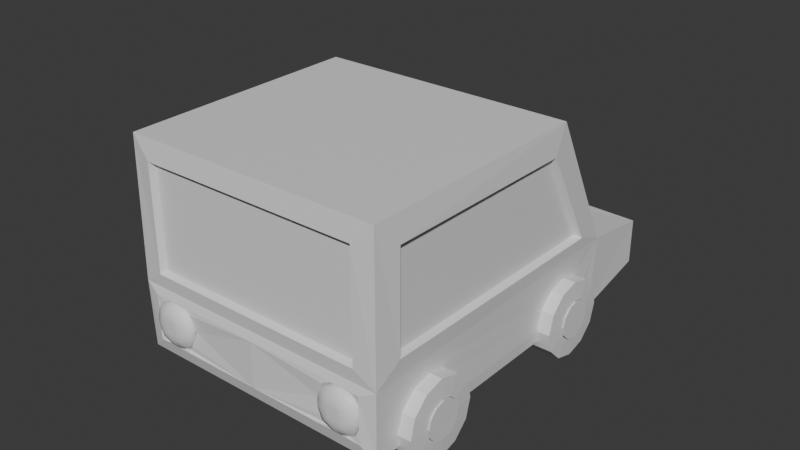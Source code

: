 # Source: car00.blend  (saved by Blender 4.3.34; exported with 4.5.12 LTS)
import bpy
from mathutils import Matrix  # noqa: F401  (used for matrix-valued properties, if any)

bpy.ops.wm.read_factory_settings(use_empty=True)
scene = bpy.context.scene
scene.name = 'Scene'

# ---- collections
col_collection = bpy.data.collections.new('Collection'); scene.collection.children.link(col_collection)

# ---- materials (node trees are filled in below, after node groups)
mat_cartire00 = bpy.data.materials.new('CarTire00')
mat_cartire00.diffuse_color = (0.111, 0.111, 0.111, 1.0)
mat_carinnerwheel00 = bpy.data.materials.new('CarInnerWheel00')
mat_carbody00 = bpy.data.materials.new('CarBody00')
mat_carglass00 = bpy.data.materials.new('CarGlass00')
mat_carglass00.diffuse_color = (0.4064, 0.6322, 0.8004, 1.0)
mat_carbacklight00 = bpy.data.materials.new('CarBackLight00')
mat_carbacklight00.diffuse_color = (0.8002, 0.0, 0.002705, 1.0)
mat_carfrontlight00 = bpy.data.materials.new('CarFrontLight00')
mat_carfrontlight00.diffuse_color = (0.8002, 0.3636, 0.0, 1.0)
mat_outline = bpy.data.materials.new('Outline')
mat_outline.diffuse_color = (0.0, 0.0, 0.0, 1.0)
mat_outline.roughness = 1.0
mat_alpha = bpy.data.materials.new('Alpha')

# ---- material node trees
mat_cartire00.use_nodes = True; mat_cartire00.node_tree.nodes.clear()
_N = mat_cartire00.node_tree.nodes; _L = mat_cartire00.node_tree.links
n0 = _N.new('ShaderNodeBsdfPrincipled'); n0.name = 'Principled BSDF'; n0.location = (10, 300)
n0.inputs[0].default_value = (0.03193, 0.03193, 0.03193, 1.0)
n0.inputs[2].default_value = 1.0
n1 = _N.new('ShaderNodeOutputMaterial'); n1.name = 'Material Output'; n1.location = (300, 300)
_L.new(n0.outputs[0], n1.inputs[0])
n1.is_active_output = True
mat_carinnerwheel00.use_nodes = True; mat_carinnerwheel00.node_tree.nodes.clear()
_N = mat_carinnerwheel00.node_tree.nodes; _L = mat_carinnerwheel00.node_tree.links
n0 = _N.new('ShaderNodeBsdfPrincipled'); n0.name = 'Principled BSDF'; n0.location = (10, 300)
n0.inputs[0].default_value = (0.2639, 0.2639, 0.2639, 1.0)
n1 = _N.new('ShaderNodeOutputMaterial'); n1.name = 'Material Output'; n1.location = (300, 300)
_L.new(n0.outputs[0], n1.inputs[0])
n1.is_active_output = True
mat_carbody00.use_nodes = True; mat_carbody00.node_tree.nodes.clear()
_N = mat_carbody00.node_tree.nodes; _L = mat_carbody00.node_tree.links
n0 = _N.new('ShaderNodeBsdfPrincipled'); n0.name = 'Principled BSDF'; n0.location = (10, 300)
n0.inputs[0].default_value = (0.01121, 0.3501, 0.8003, 1.0)
n1 = _N.new('ShaderNodeOutputMaterial'); n1.name = 'Material Output'; n1.location = (300, 300)
_L.new(n0.outputs[0], n1.inputs[0])
n1.is_active_output = True
mat_carglass00.use_nodes = True; mat_carglass00.node_tree.nodes.clear()
_N = mat_carglass00.node_tree.nodes; _L = mat_carglass00.node_tree.links
n0 = _N.new('ShaderNodeBsdfPrincipled'); n0.name = 'Principled BSDF'; n0.location = (10, 300)
n0.inputs[0].default_value = (0.1384, 0.4697, 0.8002, 1.0)
n0.inputs[2].default_value = 0.05118
n1 = _N.new('ShaderNodeOutputMaterial'); n1.name = 'Material Output'; n1.location = (300, 300)
_L.new(n0.outputs[0], n1.inputs[0])
n1.is_active_output = True
mat_carbacklight00.use_nodes = True; mat_carbacklight00.node_tree.nodes.clear()
_N = mat_carbacklight00.node_tree.nodes; _L = mat_carbacklight00.node_tree.links
n0 = _N.new('ShaderNodeBsdfPrincipled'); n0.name = 'Principled BSDF'; n0.location = (10, 300)
n0.inputs[0].default_value = (0.0, 0.0, 0.0, 1.0)
n0.inputs[1].default_value = 0.6429
n0.inputs[2].default_value = 0.1111
n0.inputs[27].default_value = (1.0, 0.0, 0.0336, 1.0)
n1 = _N.new('ShaderNodeOutputMaterial'); n1.name = 'Material Output'; n1.location = (300, 300)
_L.new(n0.outputs[0], n1.inputs[0])
n1.is_active_output = True
mat_carfrontlight00.use_nodes = True; mat_carfrontlight00.node_tree.nodes.clear()
_N = mat_carfrontlight00.node_tree.nodes; _L = mat_carfrontlight00.node_tree.links
n0 = _N.new('ShaderNodeBsdfPrincipled'); n0.name = 'Principled BSDF'; n0.location = (10, 300)
n0.inputs[0].default_value = (1.0, 0.4995, 0.0, 1.0)
n1 = _N.new('ShaderNodeOutputMaterial'); n1.name = 'Material Output'; n1.location = (300, 300)
_L.new(n0.outputs[0], n1.inputs[0])
n1.is_active_output = True
mat_outline.use_nodes = True; mat_outline.node_tree.nodes.clear()
_N = mat_outline.node_tree.nodes; _L = mat_outline.node_tree.links
n0 = _N.new('ShaderNodeBsdfPrincipled'); n0.name = 'Principled BSDF'; n0.location = (10, 300)
n1 = _N.new('ShaderNodeOutputMaterial'); n1.name = 'Material Output'; n1.location = (300, 300)
_L.new(n0.outputs[0], n1.inputs[0])
n1.is_active_output = True
mat_alpha.use_nodes = True; mat_alpha.node_tree.nodes.clear()
_N = mat_alpha.node_tree.nodes; _L = mat_alpha.node_tree.links
n0 = _N.new('ShaderNodeBsdfPrincipled'); n0.name = 'Principled BSDF'; n0.location = (10, 300)
n0.inputs[4].default_value = 0.0
n1 = _N.new('ShaderNodeOutputMaterial'); n1.name = 'Material Output'; n1.location = (300, 300)
_L.new(n0.outputs[0], n1.inputs[0])
n1.is_active_output = True

# ---- world
world_world = bpy.data.worlds.new('World'); scene.world = world_world
world_world.use_nodes = True; world_world.node_tree.nodes.clear()
_N = world_world.node_tree.nodes; _L = world_world.node_tree.links
n0 = _N.new('ShaderNodeOutputWorld'); n0.name = 'World Output'; n0.location = (300, 300)
n1 = _N.new('ShaderNodeBackground'); n1.name = 'Background'; n1.location = (10, 300)
n1.inputs[0].default_value = (0.05088, 0.05088, 0.05088, 1.0)
_L.new(n1.outputs[0], n0.inputs[0])
n0.is_active_output = True
world_world.color = (0.05088, 0.05088, 0.05088)
world_world.sun_shadow_jitter_overblur = 0.0

# ---- meshes
me_cylinder = bpy.data.meshes.new('Cylinder')
me_cylinder.from_pydata([(-0.1536, 0.6382, 0.5705), (-0.1536, 0.6382, 0.6705), (-0.07856, 0.6181, 0.5705), (-0.07856, 0.6181, 0.6705), (-0.02366, 0.5632, 0.5705), (-0.02366, 0.5632, 0.6705), (-0.00356, 0.4882, 0.5705), (-0.00356, 0.4882, 0.6705), (-0.02366, 0.4132, 0.5705), (-0.02366, 0.4132, 0.6705), (-0.07856, 0.3583, 0.5705), (-0.07856, 0.3583, 0.6705), (-0.1536, 0.3382, 0.5705), (-0.1536, 0.3382, 0.6705), (-0.2286, 0.3583, 0.5705), (-0.2286, 0.3583, 0.6705), (-0.2835, 0.4132, 0.5705), (-0.2835, 0.4132, 0.6705), (-0.3036, 0.4882, 0.5705), (-0.3036, 0.4882, 0.6705), (-0.2835, 0.5632, 0.5705), (-0.2835, 0.5632, 0.6705), (-0.2286, 0.6181, 0.5705), (-0.2286, 0.6181, 0.6705), (-0.08962, 0.5989, 0.6705), (-0.1536, 0.6161, 0.6705), (-0.2175, 0.5989, 0.6705), (-0.2643, 0.5521, 0.6705), (-0.2814, 0.4882, 0.6705), (-0.2643, 0.4243, 0.6705), (-0.2175, 0.3774, 0.6705), (-0.1536, 0.3603, 0.6705), (-0.08962, 0.3774, 0.6705), (-0.04281, 0.4243, 0.6705), (-0.02568, 0.4882, 0.6705), (-0.04281, 0.5521, 0.6705), (-0.08962, 0.5989, 0.6448), (-0.1536, 0.6161, 0.6448), (-0.04281, 0.5521, 0.6448), (-0.2175, 0.5989, 0.6448), (-0.2643, 0.5521, 0.6448), (-0.2814, 0.4882, 0.6448), (-0.2643, 0.4243, 0.6448), (-0.2175, 0.3774, 0.6448), (-0.1536, 0.3603, 0.6448), (-0.08962, 0.3774, 0.6448), (-0.04281, 0.4243, 0.6448), (-0.02568, 0.4882, 0.6448), (-0.1261, 0.5358, 0.6448), (-0.1536, 0.5432, 0.6448), (-0.1811, 0.5358, 0.6448), (-0.2012, 0.5157, 0.6448), (-0.2086, 0.4882, 0.6448), (-0.2012, 0.4607, 0.6448), (-0.1811, 0.4405, 0.6448), (-0.1536, 0.4332, 0.6448), (-0.1261, 0.4405, 0.6448), (-0.1059, 0.4607, 0.6448), (-0.09855, 0.4882, 0.6448), (-0.1059, 0.5157, 0.6448), (-0.1261, 0.5358, 0.6837), (-0.1536, 0.5432, 0.6837), (-0.1059, 0.5157, 0.6837), (-0.1811, 0.5358, 0.6837), (-0.2012, 0.5157, 0.6837), (-0.2086, 0.4882, 0.6837), (-0.2012, 0.4607, 0.6837), (-0.1811, 0.4405, 0.6837), (-0.1536, 0.4332, 0.6837), (-0.1261, 0.4405, 0.6837), (-0.1059, 0.4607, 0.6837), (-0.09855, 0.4882, 0.6837), (-0.1536, 0.6382, -0.5705), (-0.1536, 0.6382, -0.6705), (-0.07856, 0.6181, -0.5705), (-0.07856, 0.6181, -0.6705), (-0.02366, 0.5632, -0.5705), (-0.02366, 0.5632, -0.6705), (-0.00356, 0.4882, -0.5705), (-0.00356, 0.4882, -0.6705), (-0.02366, 0.4132, -0.5705), (-0.02366, 0.4132, -0.6705), (-0.07856, 0.3583, -0.5705), (-0.07856, 0.3583, -0.6705), (-0.1536, 0.3382, -0.5705), (-0.1536, 0.3382, -0.6705), (-0.2286, 0.3583, -0.5705), (-0.2286, 0.3583, -0.6705), (-0.2835, 0.4132, -0.5705), (-0.2835, 0.4132, -0.6705), (-0.3036, 0.4882, -0.5705), (-0.3036, 0.4882, -0.6705), (-0.2835, 0.5632, -0.5705), (-0.2835, 0.5632, -0.6705), (-0.2286, 0.6181, -0.5705), (-0.2286, 0.6181, -0.6705), (-0.08962, 0.5989, -0.6705), (-0.1536, 0.6161, -0.6705), (-0.2175, 0.5989, -0.6705), (-0.2643, 0.5521, -0.6705), (-0.2814, 0.4882, -0.6705), (-0.2643, 0.4243, -0.6705), (-0.2175, 0.3774, -0.6705), (-0.1536, 0.3603, -0.6705), (-0.08962, 0.3774, -0.6705), (-0.04281, 0.4243, -0.6705), (-0.02568, 0.4882, -0.6705), (-0.04281, 0.5521, -0.6705), (-0.08962, 0.5989, -0.6448), (-0.1536, 0.6161, -0.6448), (-0.04281, 0.5521, -0.6448), (-0.2175, 0.5989, -0.6448), (-0.2643, 0.5521, -0.6448), (-0.2814, 0.4882, -0.6448), (-0.2643, 0.4243, -0.6448), (-0.2175, 0.3774, -0.6448), (-0.1536, 0.3603, -0.6448), (-0.08962, 0.3774, -0.6448), (-0.04281, 0.4243, -0.6448), (-0.02568, 0.4882, -0.6448), (-0.1261, 0.5358, -0.6448), (-0.1536, 0.5432, -0.6448), (-0.1811, 0.5358, -0.6448), (-0.2012, 0.5157, -0.6448), (-0.2086, 0.4882, -0.6448), (-0.2012, 0.4607, -0.6448), (-0.1811, 0.4405, -0.6448), (-0.1536, 0.4332, -0.6448), (-0.1261, 0.4405, -0.6448), (-0.1059, 0.4607, -0.6448), (-0.09855, 0.4882, -0.6448), (-0.1059, 0.5157, -0.6448), (-0.1261, 0.5358, -0.6837), (-0.1536, 0.5432, -0.6837), (-0.1059, 0.5157, -0.6837), (-0.1811, 0.5358, -0.6837), (-0.2012, 0.5157, -0.6837), (-0.2086, 0.4882, -0.6837), (-0.2012, 0.4607, -0.6837), (-0.1811, 0.4405, -0.6837), (-0.1536, 0.4332, -0.6837), (-0.1261, 0.4405, -0.6837), (-0.1059, 0.4607, -0.6837), (-0.09855, 0.4882, -0.6837), (-0.1536, -0.3118, 0.5705), (-0.1536, -0.3118, 0.6705), (-0.07856, -0.3319, 0.5705), (-0.07856, -0.3319, 0.6705), (-0.02366, -0.3868, 0.5705), (-0.02366, -0.3868, 0.6705), (-0.00356, -0.4618, 0.5705), (-0.00356, -0.4618, 0.6705), (-0.02366, -0.5368, 0.5705), (-0.02366, -0.5368, 0.6705), (-0.07856, -0.5917, 0.5705), (-0.07856, -0.5917, 0.6705), (-0.1536, -0.6118, 0.5705), (-0.1536, -0.6118, 0.6705), (-0.2286, -0.5917, 0.5705), (-0.2286, -0.5917, 0.6705), (-0.2835, -0.5368, 0.5705), (-0.2835, -0.5368, 0.6705), (-0.3036, -0.4618, 0.5705), (-0.3036, -0.4618, 0.6705), (-0.2835, -0.3868, 0.5705), (-0.2835, -0.3868, 0.6705), (-0.2286, -0.3319, 0.5705), (-0.2286, -0.3319, 0.6705), (-0.08962, -0.3511, 0.6705), (-0.1536, -0.3339, 0.6705), (-0.2175, -0.3511, 0.6705), (-0.2643, -0.3979, 0.6705), (-0.2814, -0.4618, 0.6705), (-0.2643, -0.5257, 0.6705), (-0.2175, -0.5726, 0.6705), (-0.1536, -0.5897, 0.6705), (-0.08962, -0.5726, 0.6705), (-0.04281, -0.5257, 0.6705), (-0.02568, -0.4618, 0.6705), (-0.04281, -0.3979, 0.6705), (-0.08962, -0.3511, 0.6448), (-0.1536, -0.3339, 0.6448), (-0.04281, -0.3979, 0.6448), (-0.2175, -0.3511, 0.6448), (-0.2643, -0.3979, 0.6448), (-0.2814, -0.4618, 0.6448), (-0.2643, -0.5257, 0.6448), (-0.2175, -0.5726, 0.6448), (-0.1536, -0.5897, 0.6448), (-0.08962, -0.5726, 0.6448), (-0.04281, -0.5257, 0.6448), (-0.02568, -0.4618, 0.6448), (-0.1261, -0.4142, 0.6448), (-0.1536, -0.4068, 0.6448), (-0.1811, -0.4142, 0.6448), (-0.2012, -0.4343, 0.6448), (-0.2086, -0.4618, 0.6448), (-0.2012, -0.4893, 0.6448), (-0.1811, -0.5094, 0.6448), (-0.1536, -0.5168, 0.6448), (-0.1261, -0.5094, 0.6448), (-0.1059, -0.4893, 0.6448), (-0.09855, -0.4618, 0.6448), (-0.1059, -0.4343, 0.6448), (-0.1261, -0.4142, 0.6837), (-0.1536, -0.4068, 0.6837), (-0.1059, -0.4343, 0.6837), (-0.1811, -0.4142, 0.6837), (-0.2012, -0.4343, 0.6837), (-0.2086, -0.4618, 0.6837), (-0.2012, -0.4893, 0.6837), (-0.1811, -0.5094, 0.6837), (-0.1536, -0.5168, 0.6837), (-0.1261, -0.5094, 0.6837), (-0.1059, -0.4893, 0.6837), (-0.09855, -0.4618, 0.6837), (-0.1536, -0.3118, -0.5705), (-0.1536, -0.3118, -0.6705), (-0.07856, -0.3319, -0.5705), (-0.07856, -0.3319, -0.6705), (-0.02366, -0.3868, -0.5705), (-0.02366, -0.3868, -0.6705), (-0.00356, -0.4618, -0.5705), (-0.00356, -0.4618, -0.6705), (-0.02366, -0.5368, -0.5705), (-0.02366, -0.5368, -0.6705), (-0.07856, -0.5917, -0.5705), (-0.07856, -0.5917, -0.6705), (-0.1536, -0.6118, -0.5705), (-0.1536, -0.6118, -0.6705), (-0.2286, -0.5917, -0.5705), (-0.2286, -0.5917, -0.6705), (-0.2835, -0.5368, -0.5705), (-0.2835, -0.5368, -0.6705), (-0.3036, -0.4618, -0.5705), (-0.3036, -0.4618, -0.6705), (-0.2835, -0.3868, -0.5705), (-0.2835, -0.3868, -0.6705), (-0.2286, -0.3319, -0.5705), (-0.2286, -0.3319, -0.6705), (-0.08962, -0.3511, -0.6705), (-0.1536, -0.3339, -0.6705), (-0.2175, -0.3511, -0.6705), (-0.2643, -0.3979, -0.6705), (-0.2814, -0.4618, -0.6705), (-0.2643, -0.5257, -0.6705), (-0.2175, -0.5726, -0.6705), (-0.1536, -0.5897, -0.6705), (-0.08962, -0.5726, -0.6705), (-0.04281, -0.5257, -0.6705), (-0.02568, -0.4618, -0.6705), (-0.04281, -0.3979, -0.6705), (-0.08962, -0.3511, -0.6448), (-0.1536, -0.3339, -0.6448), (-0.04281, -0.3979, -0.6448), (-0.2175, -0.3511, -0.6448), (-0.2643, -0.3979, -0.6448), (-0.2814, -0.4618, -0.6448), (-0.2643, -0.5257, -0.6448), (-0.2175, -0.5726, -0.6448), (-0.1536, -0.5897, -0.6448), (-0.08962, -0.5726, -0.6448), (-0.04281, -0.5257, -0.6448), (-0.02568, -0.4618, -0.6448), (-0.1261, -0.4142, -0.6448), (-0.1536, -0.4068, -0.6448), (-0.1811, -0.4142, -0.6448), (-0.2012, -0.4343, -0.6448), (-0.2086, -0.4618, -0.6448), (-0.2012, -0.4893, -0.6448), (-0.1811, -0.5094, -0.6448), (-0.1536, -0.5168, -0.6448), (-0.1261, -0.5094, -0.6448), (-0.1059, -0.4893, -0.6448), (-0.09855, -0.4618, -0.6448), (-0.1059, -0.4343, -0.6448), (-0.1261, -0.4142, -0.6837), (-0.1536, -0.4068, -0.6837), (-0.1059, -0.4343, -0.6837), (-0.1811, -0.4142, -0.6837), (-0.2012, -0.4343, -0.6837), (-0.2086, -0.4618, -0.6837), (-0.2012, -0.4893, -0.6837), (-0.1811, -0.5094, -0.6837), (-0.1536, -0.5168, -0.6837), (-0.1261, -0.5094, -0.6837), (-0.1059, -0.4893, -0.6837), (-0.09855, -0.4618, -0.6837), (-0.1868, 1.079, -0.6079), (-0.1536, 0.6666, 0.5461), (-0.1868, 1.079, 0.6079), (-0.1192, 0.7331, -0.6079), (-0.1573, -0.7407, -0.5697), (-0.1573, -0.7407, 0.57), (-0.1192, 0.7331, 0.6079), (-0.4704, -0.7414, -0.554), (-0.4579, 0.7127, 0.5628), (-0.3557, 1.079, 0.6079), (-0.3557, 1.079, -0.6079), (-0.4579, 0.7127, -0.5628), (-0.4704, -0.7414, 0.5563), (-0.1536, 0.3098, 0.5461), (-1.028, 0.4236, -0.5628), (-1.015, -0.7406, -0.555), (-0.2428, 0.3337, 0.5461), (-1.015, -0.7406, 0.5552), (-1.028, 0.4236, 0.5628), (-0.3081, 0.399, 0.5461), (-0.4926, 0.611, 0.6079), (-0.4926, 0.611, -0.608), (-0.332, 0.4882, 0.5461), (-0.9933, 0.3571, 0.608), (-0.9933, 0.3571, -0.6078), (-0.4926, -0.6664, 0.6091), (-0.3081, 0.5774, 0.5461), (-0.4926, -0.6664, -0.6068), (-0.9933, -0.6657, 0.608), (-0.2428, 0.6427, 0.5461), (-0.9933, -0.6657, -0.6079), (-0.4176, 0.7331, -0.6079), (-0.3796, -0.7413, -0.5688), (-0.3796, -0.7413, 0.5709), (-0.4176, 0.7331, 0.6079), (-1.068, 0.4032, -0.6079), (-1.068, -0.7406, -0.6079), (-1.068, -0.7406, 0.6079), (-1.068, 0.4032, 0.6079), (-0.4926, -0.6664, 0.5966), (-0.4926, 0.611, 0.5954), (-0.9933, -0.6657, 0.5955), (-0.9933, 0.3571, 0.5955), (-0.4927, 0.611, -0.5955), (-0.4927, -0.6664, -0.5943), (-0.9933, 0.3572, -0.5953), (-0.9933, -0.6657, -0.5954), (-0.4523, 0.7015, 0.5628), (-0.4523, 0.7015, -0.5628), (-1.022, 0.4125, 0.5628), (-1.022, 0.4125, -0.5628), (-0.4704, -0.7289, 0.5563), (-0.4704, -0.7289, -0.554), (-1.015, -0.7281, 0.5552), (-1.015, -0.7281, -0.555), (-0.1192, -0.7406, 0.6079), (-0.1192, -0.7406, -0.6079), (-0.4176, -0.7415, 0.6092), (-0.4176, -0.7415, -0.6067), (-0.1573, -0.7407, 0.0001593), (-0.3796, -0.7413, -0.001594), (-0.2113, -0.7408, -0.5217), (-0.2113, -0.7408, -0.4093), (-0.3255, -0.7412, -0.4096), (-0.3255, -0.7412, -0.5215), (-0.3255, -0.7412, 0.4089), (-0.2113, -0.7408, 0.4092), (-0.2113, -0.7408, 0.5217), (-0.3255, -0.7412, 0.5219), (-0.1923, -0.7408, -0.4655), (-0.2684, -0.741, -0.5403), (-0.2684, -0.741, -0.3907), (-0.3446, -0.7412, -0.4656), (-0.2684, -0.741, 0.3903), (-0.3446, -0.7412, 0.4654), (-0.1923, -0.7408, 0.4655), (-0.2684, -0.741, 0.5406), (-0.1923, -0.7484, -0.4655), (-0.2271, -0.7735, -0.4405), (-0.2271, -0.7735, -0.4905), (-0.1536, 0.6287, 0.5787), (-0.2048, -0.7661, -0.4513), (-0.2072, -0.7692, -0.4655), (-0.2236, -0.7735, -0.4655), (-0.2048, -0.7661, -0.4797), (-0.2309, -0.7735, -0.5018), (-0.2113, -0.7484, -0.5217), (-0.217, -0.7661, -0.5159), (-0.2433, -0.7735, -0.5059), (-0.2933, -0.7737, -0.5058), (-0.2684, -0.7486, -0.5403), (-0.2683, -0.7736, -0.5092), (-0.1536, 0.3477, 0.5787), (-0.2683, -0.7694, -0.5255), (-0.2825, -0.7663, -0.528), (-0.2238, 0.3665, 0.5787), (-0.2543, -0.7662, -0.528), (-0.2433, -0.7735, -0.4252), (-0.2753, 0.4179, 0.5787), (-0.2684, -0.7486, -0.3907), (-0.2933, -0.7737, -0.4253), (-0.2941, 0.4882, 0.5787), (-0.2543, -0.7662, -0.403), (-0.2683, -0.7694, -0.4055), (-0.2825, -0.7663, -0.4031), (-0.2753, 0.5585, 0.5787), (-0.2683, -0.7736, -0.4218), (-0.2238, 0.6099, 0.5787), (-0.2309, -0.7735, -0.4292), (-0.2113, -0.7484, -0.4093), (-0.217, -0.7661, -0.4151), (-0.3096, -0.7737, -0.4905), (-0.3095, -0.7737, -0.4405), (-0.3445, -0.7488, -0.4656), (-0.3131, -0.7737, -0.4656), (-0.3295, -0.7696, -0.4656), (-0.3319, -0.7665, -0.4514), (-0.3319, -0.7665, -0.4797), (-0.3058, -0.7737, -0.5017), (-0.3255, -0.7488, -0.5215), (-0.3197, -0.7664, -0.5157), (-0.2433, -0.7735, 0.4249), (-0.2933, -0.7737, 0.4247), (-0.2684, -0.7486, 0.3903), (-0.2684, -0.7736, 0.4214), (-0.2683, -0.7694, 0.4051), (-0.2825, -0.7663, 0.4026), (-0.2542, -0.7662, 0.4027), (-0.2309, -0.7735, 0.429), (-0.2113, -0.7484, 0.4092), (-0.217, -0.7661, 0.415), (-0.3097, -0.7737, 0.4404), (-0.3096, -0.7737, 0.4904), (-0.3445, -0.7488, 0.4654), (-0.3131, -0.7737, 0.4654), (-0.3295, -0.7696, 0.4654), (-0.332, -0.7665, 0.4796), (-0.332, -0.7665, 0.4512), (-0.3255, -0.7488, 0.4089), (-0.3057, -0.7737, 0.4288), (-0.3197, -0.7664, 0.4147), (-0.2271, -0.7735, 0.4405), (-0.1923, -0.7484, 0.4655), (-0.2271, -0.7735, 0.4905), (-0.2048, -0.7661, 0.4513), (-0.2072, -0.7692, 0.4655), (-0.2047, -0.7661, 0.4796), (-0.2236, -0.7735, 0.4655), (-0.2684, -0.7486, 0.5406), (-0.2933, -0.7737, 0.5061), (-0.2433, -0.7735, 0.506), (-0.2825, -0.7663, 0.5283), (-0.2683, -0.7694, 0.5258), (-0.2683, -0.7736, 0.5095), (-0.2542, -0.7662, 0.5282), (-0.2309, -0.7735, 0.5019), (-0.2113, -0.7484, 0.5217), (-0.217, -0.7661, 0.5159), (-0.1536, 0.6666, -0.5461), (-0.3058, -0.7737, -0.4294), (-0.3255, -0.7488, -0.4096), (-0.3197, -0.7664, -0.4154), (-0.3057, -0.7737, 0.502), (-0.3255, -0.7488, 0.5219), (-0.3197, -0.7664, 0.5161), (-0.2433, -0.7735, 0.4904), (-0.2933, -0.7737, 0.4904), (-0.2933, -0.7737, 0.4404), (-0.2433, -0.7735, 0.4404), (-0.2683, -0.7736, 0.4904), (-0.2683, -0.7736, 0.4654), (-0.1536, 0.3098, -0.5461), (-0.2933, -0.7737, 0.4654), (-0.2683, -0.7736, 0.4404), (-0.2433, -0.7735, 0.4654), (-0.2428, 0.3337, -0.5461), (-0.2933, -0.7737, -0.4405), (-0.2933, -0.7737, -0.4905), (-0.3081, 0.399, -0.5461), (-0.2433, -0.7735, -0.4905), (-0.2433, -0.7735, -0.4405), (-0.332, 0.4882, -0.5461), (-0.2933, -0.7737, -0.4655), (-0.2683, -0.7736, -0.4655), (-0.3081, 0.5774, -0.5461), (-0.2683, -0.7736, -0.4905), (-0.2433, -0.7735, -0.4655), (-0.2428, 0.6427, -0.5461), (-0.2683, -0.7736, -0.4405), (-0.1868, 1.079, -8.166e-09), (-0.3557, 1.079, -1.555e-08), (-0.2168, 1.079, 0.5838), (-0.2168, 1.079, 0.4806), (-0.3257, 1.079, 0.4806), (-0.3257, 1.079, 0.5838), (-0.3257, 1.079, -0.4806), (-0.2168, 1.079, -0.4806), (-0.2168, 1.079, -0.5838), (-0.3257, 1.079, -0.5838), (-0.1536, 0.6287, -0.5787), (-0.1536, 0.3477, -0.5787), (-0.2238, 0.3665, -0.5787), (-0.2753, 0.4179, -0.5787), (-0.2941, 0.4882, -0.5787), (-0.2753, 0.5585, -0.5787), (-0.2238, 0.6099, -0.5787), (-0.1536, -0.2834, 0.5461), (-0.1536, -0.6402, 0.5461), (-0.2428, -0.6163, 0.5461), (-0.3081, -0.551, 0.5461), (-0.332, -0.4618, 0.5461), (-0.3081, -0.3726, 0.5461), (-0.2428, -0.3073, 0.5461), (-0.1536, -0.3213, 0.5787), (-0.1536, -0.6023, 0.5787), (-0.2238, -0.5835, 0.5787), (-0.2753, -0.5321, 0.5787), (-0.2941, -0.4618, 0.5787), (-0.2753, -0.3915, 0.5787), (-0.2238, -0.3401, 0.5787), (-0.1536, -0.2834, -0.5461), (-0.1536, -0.6402, -0.5461), (-0.2428, -0.6163, -0.5461), (-0.3081, -0.551, -0.5461), (-0.332, -0.4618, -0.5461), (-0.3081, -0.3726, -0.5461), (-0.2428, -0.3073, -0.5461), (-0.1536, -0.3213, -0.5787), (-0.1536, -0.6023, -0.5787), (-0.2238, -0.5835, -0.5787), (-0.2753, -0.5321, -0.5787), (-0.2941, -0.4618, -0.5787), (-0.2753, -0.3915, -0.5787), (-0.2238, -0.3401, -0.5787), (-0.1192, -0.5931, -0.6079), (-0.1192, -0.631, -0.6079), (-0.1192, -0.5931, -0.5787), (-0.1192, -0.3305, -0.6079), (-0.1192, -0.3305, -0.5787), (-0.1192, -0.2926, -0.6079), (-0.1192, 0.319, -0.6079), (-0.1192, 0.6574, -0.6079), (-0.1192, 0.6195, -0.6079), (-0.1192, 0.6574, -0.5461), (-0.1192, -0.2926, -0.5461), (-0.1192, 0.319, -0.5461), (-0.1192, -0.631, -0.5461), (-0.1192, 0.3569, -0.5787), (-0.1192, 0.6195, -0.5787), (-0.1192, 0.3569, -0.6079), (-0.1192, -0.631, 0.5461), (-0.1192, -0.2926, 0.5461), (-0.1192, 0.319, 0.5461), (-0.1192, -0.5931, 0.5787), (-0.1192, 0.6574, 0.5461), (-0.1192, -0.3305, 0.5787), (-0.1192, -0.3305, 0.6079), (-0.1192, -0.2926, 0.6079), (-0.1192, 0.319, 0.6079), (-0.1192, 0.3569, 0.6079), (-0.1192, 0.3569, 0.5787), (-0.1192, 0.6195, 0.6079), (-0.1192, 0.6195, 0.5787), (-0.1192, 0.6574, 0.6079), (-0.1192, -0.631, 0.6079), (-0.1192, -0.5931, 0.6079), (-0.1536, -0.3213, 0.6079), (-0.1536, -0.2834, 0.6079), (-0.1536, 0.3098, 0.6079), (-0.1536, 0.3477, 0.6079), (-0.2238, 0.3665, 0.6079), (-0.2428, 0.3337, 0.6079), (-0.2941, 0.4882, 0.6079), (-0.2753, 0.4179, 0.6079), (-0.3081, 0.399, 0.6079), (-0.2753, 0.5585, 0.6079), (-0.3081, 0.5774, 0.6079), (-0.332, 0.4882, 0.6079), (-0.1536, 0.6287, 0.6079), (-0.1536, 0.6666, 0.6079), (-0.2428, 0.6427, 0.6079), (-0.2238, 0.6099, 0.6079), (-0.1536, -0.6402, 0.608), (-0.1536, -0.6023, 0.608), (-0.2428, -0.6163, 0.6084), (-0.2238, -0.5835, 0.6082), (-0.2753, -0.5321, 0.6084), (-0.3081, -0.551, 0.6086), (-0.2941, -0.4618, 0.6084), (-0.2753, -0.3915, 0.6083), (-0.332, -0.4618, 0.6086), (-0.2238, -0.3401, 0.608), (-0.2428, -0.3073, 0.6081), (-0.3081, -0.3726, 0.6084), (-0.1536, -0.6402, -0.6078), (-0.1536, -0.6023, -0.6078), (-0.2238, -0.5835, -0.6075), (-0.2428, -0.6163, -0.6074), (-0.2941, -0.4618, -0.6072), (-0.2753, -0.5321, -0.6073), (-0.3081, -0.551, -0.6072), (-0.2753, -0.3915, -0.6073), (-0.3081, -0.3726, -0.6072), (-0.332, -0.4618, -0.6071), (-0.1536, -0.3213, -0.6078), (-0.1536, 0.3098, -0.6078), (-0.1536, -0.2834, -0.6078), (-0.2238, -0.3401, -0.6075), (-0.2428, -0.3073, -0.6074), (-0.1536, 0.3477, -0.6078), (-0.2428, 0.3337, -0.6076), (-0.2238, 0.3665, -0.6076), (-0.3081, 0.399, -0.6077), (-0.2753, 0.4179, -0.6077), (-0.2941, 0.4882, -0.6077), (-0.332, 0.4882, -0.6077), (-0.2238, 0.6099, -0.6078), (-0.2753, 0.5585, -0.6078), (-0.3081, 0.5774, -0.6078), (-0.1536, 0.6666, -0.6079), (-0.1536, 0.6287, -0.6079), (-0.2428, 0.6427, -0.6079)], [], [(0, 1, 3, 2), (2, 3, 5, 4), (4, 5, 7, 6), (6, 7, 9, 8), (8, 9, 11, 10), (10, 11, 13, 12), (12, 13, 15, 14), (14, 15, 17, 16), (16, 17, 19, 18), (18, 19, 21, 20), (25, 26, 39, 37), (20, 21, 23, 22), (22, 23, 1, 0), (0, 2, 4, 6, 8, 10, 12, 14, 16, 18, 20, 22), (3, 1, 25, 24), (1, 23, 26, 25), (23, 21, 27, 26), (21, 19, 28, 27), (19, 17, 29, 28), (17, 15, 30, 29), (15, 13, 31, 30), (13, 11, 32, 31), (11, 9, 33, 32), (9, 7, 34, 33), (7, 5, 35, 34), (5, 3, 24, 35), (54, 55, 68, 67), (32, 33, 46, 45), (29, 30, 43, 42), (26, 27, 40, 39), (33, 34, 47, 46), (24, 25, 37, 36), (30, 31, 44, 43), (27, 28, 41, 40), (34, 35, 38, 47), (35, 24, 36, 38), (31, 32, 45, 44), (28, 29, 42, 41), (36, 37, 49, 48), (37, 39, 50, 49), (39, 40, 51, 50), (40, 41, 52, 51), (41, 42, 53, 52), (42, 43, 54, 53), (43, 44, 55, 54), (44, 45, 56, 55), (45, 46, 57, 56), (46, 47, 58, 57), (47, 38, 59, 58), (38, 36, 48, 59), (60, 61, 63, 64, 65, 66, 67, 68, 69, 70, 71, 62), (51, 52, 65, 64), (58, 59, 62, 71), (59, 48, 60, 62), (55, 56, 69, 68), (52, 53, 66, 65), (49, 50, 63, 61), (56, 57, 70, 69), (53, 54, 67, 66), (50, 51, 64, 63), (57, 58, 71, 70), (48, 49, 61, 60), (72, 74, 75, 73), (74, 76, 77, 75), (76, 78, 79, 77), (78, 80, 81, 79), (80, 82, 83, 81), (82, 84, 85, 83), (84, 86, 87, 85), (86, 88, 89, 87), (88, 90, 91, 89), (90, 92, 93, 91), (97, 109, 111, 98), (92, 94, 95, 93), (94, 72, 73, 95), (72, 94, 92, 90, 88, 86, 84, 82, 80, 78, 76, 74), (75, 96, 97, 73), (73, 97, 98, 95), (95, 98, 99, 93), (93, 99, 100, 91), (91, 100, 101, 89), (89, 101, 102, 87), (87, 102, 103, 85), (85, 103, 104, 83), (83, 104, 105, 81), (81, 105, 106, 79), (79, 106, 107, 77), (77, 107, 96, 75), (126, 139, 140, 127), (104, 117, 118, 105), (101, 114, 115, 102), (98, 111, 112, 99), (105, 118, 119, 106), (96, 108, 109, 97), (102, 115, 116, 103), (99, 112, 113, 100), (106, 119, 110, 107), (107, 110, 108, 96), (103, 116, 117, 104), (100, 113, 114, 101), (108, 120, 121, 109), (109, 121, 122, 111), (111, 122, 123, 112), (112, 123, 124, 113), (113, 124, 125, 114), (114, 125, 126, 115), (115, 126, 127, 116), (116, 127, 128, 117), (117, 128, 129, 118), (118, 129, 130, 119), (119, 130, 131, 110), (110, 131, 120, 108), (132, 134, 143, 142, 141, 140, 139, 138, 137, 136, 135, 133), (123, 136, 137, 124), (130, 143, 134, 131), (131, 134, 132, 120), (127, 140, 141, 128), (124, 137, 138, 125), (121, 133, 135, 122), (128, 141, 142, 129), (125, 138, 139, 126), (122, 135, 136, 123), (129, 142, 143, 130), (120, 132, 133, 121), (144, 145, 147, 146), (146, 147, 149, 148), (148, 149, 151, 150), (150, 151, 153, 152), (152, 153, 155, 154), (154, 155, 157, 156), (156, 157, 159, 158), (158, 159, 161, 160), (160, 161, 163, 162), (162, 163, 165, 164), (169, 170, 183, 181), (164, 165, 167, 166), (166, 167, 145, 144), (144, 146, 148, 150, 152, 154, 156, 158, 160, 162, 164, 166), (147, 145, 169, 168), (145, 167, 170, 169), (167, 165, 171, 170), (165, 163, 172, 171), (163, 161, 173, 172), (161, 159, 174, 173), (159, 157, 175, 174), (157, 155, 176, 175), (155, 153, 177, 176), (153, 151, 178, 177), (151, 149, 179, 178), (149, 147, 168, 179), (198, 199, 212, 211), (176, 177, 190, 189), (173, 174, 187, 186), (170, 171, 184, 183), (177, 178, 191, 190), (168, 169, 181, 180), (174, 175, 188, 187), (171, 172, 185, 184), (178, 179, 182, 191), (179, 168, 180, 182), (175, 176, 189, 188), (172, 173, 186, 185), (180, 181, 193, 192), (181, 183, 194, 193), (183, 184, 195, 194), (184, 185, 196, 195), (185, 186, 197, 196), (186, 187, 198, 197), (187, 188, 199, 198), (188, 189, 200, 199), (189, 190, 201, 200), (190, 191, 202, 201), (191, 182, 203, 202), (182, 180, 192, 203), (204, 205, 207, 208, 209, 210, 211, 212, 213, 214, 215, 206), (195, 196, 209, 208), (202, 203, 206, 215), (203, 192, 204, 206), (199, 200, 213, 212), (196, 197, 210, 209), (193, 194, 207, 205), (200, 201, 214, 213), (197, 198, 211, 210), (194, 195, 208, 207), (201, 202, 215, 214), (192, 193, 205, 204), (216, 218, 219, 217), (218, 220, 221, 219), (220, 222, 223, 221), (222, 224, 225, 223), (224, 226, 227, 225), (226, 228, 229, 227), (228, 230, 231, 229), (230, 232, 233, 231), (232, 234, 235, 233), (234, 236, 237, 235), (241, 253, 255, 242), (236, 238, 239, 237), (238, 216, 217, 239), (216, 238, 236, 234, 232, 230, 228, 226, 224, 222, 220, 218), (219, 240, 241, 217), (217, 241, 242, 239), (239, 242, 243, 237), (237, 243, 244, 235), (235, 244, 245, 233), (233, 245, 246, 231), (231, 246, 247, 229), (229, 247, 248, 227), (227, 248, 249, 225), (225, 249, 250, 223), (223, 250, 251, 221), (221, 251, 240, 219), (270, 283, 284, 271), (248, 261, 262, 249), (245, 258, 259, 246), (242, 255, 256, 243), (249, 262, 263, 250), (240, 252, 253, 241), (246, 259, 260, 247), (243, 256, 257, 244), (250, 263, 254, 251), (251, 254, 252, 240), (247, 260, 261, 248), (244, 257, 258, 245), (252, 264, 265, 253), (253, 265, 266, 255), (255, 266, 267, 256), (256, 267, 268, 257), (257, 268, 269, 258), (258, 269, 270, 259), (259, 270, 271, 260), (260, 271, 272, 261), (261, 272, 273, 262), (262, 273, 274, 263), (263, 274, 275, 254), (254, 275, 264, 252), (276, 278, 287, 286, 285, 284, 283, 282, 281, 280, 279, 277), (267, 280, 281, 268), (274, 287, 278, 275), (275, 278, 276, 264), (271, 284, 285, 272), (268, 281, 282, 269), (265, 277, 279, 266), (272, 285, 286, 273), (269, 282, 283, 270), (266, 279, 280, 267), (273, 286, 287, 274), (264, 276, 277, 265), (477, 290, 294, 291, 288), (524, 522, 525, 526), (529, 291, 294, 551, 542, 540, 546, 545, 539, 538, 552, 343, 344, 523, 534, 532, 527, 528, 533, 531), (530, 536, 535, 537), (550, 549, 547, 548), (543, 544, 553, 541), (322, 297, 478, 298, 319), (303, 295, 340, 342), (557, 547, 549, 566, 569, 563, 560, 561, 558), (294, 322, 345, 343, 552, 570, 572, 575, 578, 581, 580, 555, 545, 546, 556, 559, 562, 565, 564, 568, 567, 551), (553, 544, 554, 579, 577, 576, 574, 573, 571), (523, 344, 346, 319, 291, 529, 607, 609, 606, 603, 600, 598, 593, 528, 527, 594, 596, 590, 591, 588, 585, 582), (587, 586, 589, 595, 592, 525, 522, 583, 584), (530, 537, 597, 599, 601, 602, 605, 604, 608), (479, 480, 481, 482), (427, 410, 455, 419), (288, 291, 319, 298), (294, 290, 297, 322), (324, 325, 326, 323), (302, 306, 337, 338), (308, 311, 330, 328), (312, 309, 331, 333), (299, 296, 322, 319), (306, 302, 323, 326), (302, 299, 319, 323), (296, 306, 326, 322), (300, 295, 346, 345), (303, 305, 325, 324), (305, 300, 345, 325), (295, 303, 324, 346), (315, 309, 319, 346), (308, 313, 345, 322), (312, 318, 324, 323), (316, 311, 326, 325), (313, 316, 325, 345), (318, 315, 346, 324), (309, 312, 323, 319), (311, 308, 322, 326), (327, 328, 330, 329), (311, 316, 329, 330), (313, 308, 328, 327), (316, 313, 327, 329), (331, 332, 334, 333), (318, 312, 333, 334), (309, 315, 332, 331), (315, 318, 334, 332), (335, 336, 338, 337), (299, 302, 338, 336), (296, 299, 336, 335), (306, 296, 335, 337), (340, 339, 341, 342), (305, 303, 342, 341), (300, 305, 341, 339), (295, 300, 339, 340), (347, 292, 344, 343, 293), (348, 321, 345, 346, 320), (292, 320, 346, 344), (321, 293, 343, 345), (361, 354, 417, 411), (357, 349, 292, 347, 350), (350, 347, 348, 351, 359), (360, 351, 348, 320, 352), (358, 352, 320, 292, 349), (353, 348, 347, 354, 361), (363, 354, 347, 293, 355), (364, 355, 293, 321, 356), (362, 356, 321, 348, 353), (364, 356, 451, 436), (360, 352, 407, 401), (351, 360, 401, 448), (362, 353, 426, 421), (377, 465, 399, 406), (464, 388, 447, 400), (359, 351, 448, 387), (355, 364, 436, 444), (363, 355, 444, 430), (354, 363, 430, 417), (353, 361, 411, 426), (350, 359, 387, 397), (357, 350, 397, 365), (373, 367, 467, 376), (420, 454, 437, 450), (453, 431, 443, 438), (366, 396, 385, 468), (409, 416, 429, 456), (352, 358, 378, 407), (358, 349, 374, 378), (356, 362, 421, 451), (365, 369, 370, 372), (366, 371, 370, 369), (367, 372, 370, 371), (376, 379, 381, 384), (377, 382, 381, 379), (378, 384, 381, 382), (385, 390, 391, 394), (387, 392, 391, 390), (388, 394, 391, 392), (399, 402, 403, 405), (400, 404, 403, 402), (401, 405, 403, 404), (409, 412, 413, 415), (410, 414, 413, 412), (411, 415, 413, 414), (419, 422, 423, 425), (420, 424, 423, 422), (421, 425, 423, 424), (429, 432, 433, 435), (430, 434, 433, 432), (431, 435, 433, 434), (436, 439, 440, 442), (437, 441, 440, 439), (438, 442, 440, 441), (453, 457, 458, 462), (454, 460, 458, 457), (455, 461, 458, 460), (456, 462, 458, 461), (464, 470, 471, 476), (465, 473, 471, 470), (467, 474, 471, 473), (468, 476, 471, 474), (367, 373, 375, 372), (372, 375, 374, 365), (378, 374, 375, 384), (384, 375, 373, 376), (385, 396, 398, 390), (390, 398, 397, 387), (401, 407, 408, 405), (405, 408, 406, 399), (411, 417, 418, 415), (415, 418, 416, 409), (421, 426, 428, 425), (425, 428, 427, 419), (429, 416, 418, 432), (432, 418, 417, 430), (438, 443, 445, 442), (442, 445, 444, 436), (396, 366, 369, 398), (398, 369, 365, 397), (407, 378, 382, 408), (408, 382, 377, 406), (447, 388, 392, 449), (449, 392, 387, 448), (448, 401, 404, 449), (449, 404, 400, 447), (426, 411, 414, 428), (428, 414, 410, 427), (451, 421, 424, 452), (452, 424, 420, 450), (443, 431, 434, 445), (445, 434, 430, 444), (450, 437, 439, 452), (452, 439, 436, 451), (453, 438, 441, 457), (457, 441, 437, 454), (409, 456, 461, 412), (412, 461, 455, 410), (454, 420, 422, 460), (460, 422, 419, 455), (431, 453, 462, 435), (435, 462, 456, 429), (464, 400, 402, 470), (470, 402, 399, 465), (366, 468, 474, 371), (371, 474, 467, 367), (465, 377, 379, 473), (473, 379, 376, 467), (388, 464, 476, 394), (394, 476, 468, 385), (349, 357, 365, 374), (483, 484, 485, 486), (290, 477, 480, 479), (477, 478, 481, 480), (478, 297, 482, 481), (297, 290, 479, 482), (478, 477, 484, 483), (477, 288, 485, 484), (288, 298, 486, 485), (298, 478, 483, 486), (289, 542, 551, 567), (301, 556, 546, 540), (301, 304, 559, 556), (304, 307, 562, 559), (307, 310, 565, 562), (310, 314, 564, 565), (314, 317, 568, 564), (317, 289, 567, 568), (542, 289, 317, 314, 310, 307, 304, 301, 540), (549, 550, 368, 566), (547, 557, 380, 548), (558, 383, 380, 557), (561, 386, 383, 558), (560, 389, 386, 561), (563, 393, 389, 560), (569, 395, 393, 563), (566, 368, 395, 569), (380, 383, 386, 389, 393, 395, 368, 550, 548), (531, 446, 607, 529), (533, 528, 593, 459), (598, 463, 459, 593), (600, 466, 463, 598), (603, 469, 466, 600), (606, 472, 469, 603), (475, 472, 606, 609), (446, 475, 609, 607), (459, 463, 466, 469, 472, 475, 446, 531, 533), (608, 487, 536, 530), (597, 537, 535, 488), (597, 488, 489, 599), (599, 489, 490, 601), (601, 490, 491, 602), (602, 491, 492, 605), (605, 492, 493, 604), (604, 493, 487, 608), (536, 487, 493, 492, 491, 490, 489, 488, 535), (494, 539, 545, 555), (552, 538, 495, 570), (495, 496, 572, 570), (496, 497, 575, 572), (497, 498, 578, 575), (578, 498, 499, 581), (581, 499, 500, 580), (500, 494, 555, 580), (539, 494, 500, 499, 498, 497, 496, 495, 538), (544, 543, 501, 554), (571, 502, 541, 553), (573, 503, 502, 571), (574, 504, 503, 573), (576, 505, 504, 574), (577, 506, 505, 576), (579, 507, 506, 577), (554, 501, 507, 579), (502, 503, 504, 505, 506, 507, 501, 543, 541), (532, 508, 594, 527), (534, 523, 582, 509), (510, 509, 582, 585), (511, 510, 585, 588), (512, 511, 588, 591), (590, 513, 512, 591), (514, 513, 590, 596), (508, 514, 596, 594), (509, 510, 511, 512, 513, 514, 508, 532, 534), (592, 515, 526, 525), (583, 522, 524, 516), (583, 516, 517, 584), (584, 517, 518, 587), (587, 518, 519, 586), (586, 519, 520, 589), (589, 520, 521, 595), (595, 521, 515, 592), (526, 515, 521, 520, 519, 518, 517, 516, 524)])
me_cylinder.polygons.foreach_set('use_smooth', [0, 0, 0, 0, 0, 0, 0, 0, 0, 0, 0, 0, 0, 0, 0, 0, 0, 0, 0, 0, 0, 0, 0, 0, 0, 0, 0, 0, 0, 0, 0, 0, 0, 0, 0, 0, 0, 0, 0, 0, 0, 0, 0, 0, 0, 0, 0, 0, 0, 0, 0, 0, 0, 0, 0, 0, 0, 0, 0, 0, 0, 0, 0, 0, 0, 0, 0, 0, 0, 0, 0, 0, 0, 0, 0, 0, 0, 0, 0, 0, 0, 0, 0, 0, 0, 0, 0, 0, 0, 0, 0, 0, 0, 0, 0, 0, 0, 0, 0, 0, 0, 0, 0, 0, 0, 0, 0, 0, 0, 0, 0, 0, 0, 0, 0, 0, 0, 0, 0, 0, 0, 0, 0, 0, 0, 0, 0, 0, 0, 0, 0, 0, 0, 0, 0, 0, 0, 0, 0, 0, 0, 0, 0, 0, 0, 0, 0, 0, 0, 0, 0, 0, 0, 0, 0, 0, 0, 0, 0, 0, 0, 0, 0, 0, 0, 0, 0, 0, 0, 0, 0, 0, 0, 0, 0, 0, 0, 0, 0, 0, 0, 0, 0, 0, 0, 0, 0, 0, 0, 0, 0, 0, 0, 0, 0, 0, 0, 0, 0, 0, 0, 0, 0, 0, 0, 0, 0, 0, 0, 0, 0, 0, 0, 0, 0, 0, 0, 0, 0, 0, 0, 0, 0, 0, 0, 0, 0, 0, 0, 0, 0, 0, 0, 0, 0, 0, 0, 0, 0, 0, 0, 0, 0, 0, 0, 0, 0, 0, 0, 0, 0, 0, 0, 0, 0, 0, 0, 0, 0, 0, 0, 0, 0, 1, 0, 0, 0, 0, 0, 0, 0, 0, 0, 0, 0, 0, 0, 0, 0, 0, 0, 0, 0, 0, 0, 0, 0, 0, 0, 0, 0, 0, 0, 0, 0, 0, 0, 0, 0, 0, 0, 0, 0, 0, 0, 0, 1, 0, 0, 0, 0, 0, 0, 0, 0, 1, 1, 1, 1, 1, 1, 1, 1, 1, 1, 1, 1, 1, 1, 1, 1, 1, 1, 1, 1, 1, 1, 1, 1, 1, 1, 1, 1, 1, 1, 1, 1, 1, 1, 1, 1, 1, 1, 1, 1, 1, 1, 1, 1, 1, 1, 1, 1, 1, 1, 1, 1, 1, 1, 1, 1, 1, 1, 1, 1, 1, 1, 1, 1, 1, 1, 1, 1, 1, 1, 1, 1, 1, 1, 1, 1, 1, 1, 1, 1, 1, 1, 1, 1, 1, 1, 1, 1, 1, 1, 1, 1, 1, 1, 1, 1, 1, 1, 1, 1, 1, 1, 0, 0, 0, 0, 0, 0, 0, 0, 0, 0, 0, 0, 0, 0, 0, 0, 0, 0, 0, 0, 0, 0, 0, 0, 0, 0, 0, 0, 0, 0, 0, 0, 0, 0, 0, 0, 0, 0, 0, 0, 0, 0, 0, 0, 0, 0, 0, 0, 0, 0, 0, 0, 0, 0, 0, 0, 0, 0, 0, 0, 0, 0, 0, 0, 0, 0, 0, 0, 0, 0, 0, 0, 0, 0, 0, 0, 0, 0, 0, 0, 0])
me_cylinder.polygons.foreach_set('material_index', [0, 0, 0, 0, 0, 0, 0, 0, 0, 0, 0, 0, 0, 0, 0, 0, 0, 0, 0, 0, 0, 0, 0, 0, 0, 0, 0, 0, 0, 0, 0, 0, 0, 0, 0, 0, 0, 0, 1, 1, 1, 1, 1, 1, 1, 1, 1, 1, 1, 1, 0, 0, 0, 0, 0, 0, 0, 0, 0, 0, 0, 0, 0, 0, 0, 0, 0, 0, 0, 0, 0, 0, 0, 0, 0, 0, 0, 0, 0, 0, 0, 0, 0, 0, 0, 0, 0, 0, 0, 0, 0, 0, 0, 0, 0, 0, 0, 0, 0, 0, 1, 1, 1, 1, 1, 1, 1, 1, 1, 1, 1, 1, 0, 0, 0, 0, 0, 0, 0, 0, 0, 0, 0, 0, 0, 0, 0, 0, 0, 0, 0, 0, 0, 0, 0, 0, 0, 0, 0, 0, 0, 0, 0, 0, 0, 0, 0, 0, 0, 0, 0, 0, 0, 0, 0, 0, 0, 0, 0, 0, 0, 0, 1, 1, 1, 1, 1, 1, 1, 1, 1, 1, 1, 1, 0, 0, 0, 0, 0, 0, 0, 0, 0, 0, 0, 0, 0, 0, 0, 0, 0, 0, 0, 0, 0, 0, 0, 0, 0, 0, 0, 0, 0, 0, 0, 0, 0, 0, 0, 0, 0, 0, 0, 0, 0, 0, 0, 0, 0, 0, 0, 0, 0, 0, 1, 1, 1, 1, 1, 1, 1, 1, 1, 1, 1, 1, 0, 0, 0, 0, 0, 0, 0, 0, 0, 0, 0, 0, 2, 2, 2, 2, 2, 2, 2, 2, 2, 2, 2, 2, 2, 2, 5, 4, 2, 2, 2, 2, 2, 2, 2, 2, 2, 2, 2, 2, 2, 2, 2, 2, 2, 2, 2, 2, 2, 2, 3, 2, 2, 2, 3, 2, 2, 2, 3, 2, 2, 2, 3, 2, 2, 2, 2, 2, 2, 2, 4, 2, 2, 2, 2, 2, 2, 2, 2, 4, 4, 4, 4, 4, 4, 4, 4, 4, 4, 4, 4, 4, 4, 4, 4, 4, 4, 4, 4, 4, 4, 4, 4, 4, 4, 4, 4, 4, 4, 4, 4, 4, 4, 4, 4, 4, 4, 4, 4, 4, 4, 4, 4, 4, 4, 4, 4, 4, 4, 4, 4, 4, 4, 4, 4, 4, 4, 4, 4, 4, 4, 4, 4, 4, 4, 4, 4, 4, 4, 4, 4, 4, 4, 4, 4, 4, 4, 4, 4, 4, 4, 4, 4, 4, 4, 4, 4, 4, 4, 4, 4, 4, 4, 4, 4, 4, 4, 4, 4, 4, 4, 5, 2, 2, 2, 2, 2, 2, 2, 2, 2, 2, 2, 2, 2, 2, 2, 2, 2, 2, 2, 2, 2, 2, 2, 2, 2, 2, 2, 2, 2, 2, 2, 2, 2, 2, 2, 2, 2, 2, 2, 2, 2, 2, 2, 2, 2, 2, 2, 2, 2, 2, 2, 2, 2, 2, 2, 2, 2, 2, 2, 2, 2, 2, 2, 2, 2, 2, 2, 2, 2, 2, 2, 2, 2, 2, 2, 2, 2, 2, 2, 2])
_uv = me_cylinder.uv_layers.new(name='UVMap')
_uv.uv.foreach_set('vector', [1.0, 0.5, 1.0, 1.0, 0.9167, 1.0, 0.9167, 0.5, 0.9167, 0.5, 0.9167, 1.0, 0.8333, 1.0, 0.8333, 0.5, 0.8333, 0.5, 0.8333, 1.0, 0.75, 1.0, 0.75, 0.5, 0.75, 0.5, 0.75, 1.0, 0.6667, 1.0, 0.6667, 0.5, 0.6667, 0.5, 0.6667, 1.0, 0.5833, 1.0, 0.5833, 0.5, 0.5833, 0.5, 0.5833, 1.0, 0.5, 1.0, 0.5, 0.5, 0.5, 0.5, 0.5, 1.0, 0.4167, 1.0, 0.4167, 0.5, 0.4167, 0.5, 0.4167, 1.0, 0.3333, 1.0, 0.3333, 0.5, 0.3333, 0.5, 0.3333, 1.0, 0.25, 1.0, 0.25, 0.5, 0.25, 0.5, 0.25, 1.0, 0.1667, 1.0, 0.1667, 0.5, 0.25, 0.4546, 0.1477, 0.4272, 0.1477, 0.4272, 0.25, 0.4546, 0.1667, 0.5, 0.1667, 1.0, 0.08333, 1.0, 0.08333, 0.5, 0.08333, 0.5, 0.08333, 1.0, 7.451e-08, 1.0, 7.451e-08, 0.5, 0.75, 0.49, 0.87, 0.4578, 0.9578, 0.37, 0.99, 0.25, 0.9578, 0.13, 0.87, 0.04215, 0.75, 0.01, 0.63, 0.04215, 0.5422, 0.13, 0.51, 0.25, 0.5422, 0.37, 0.63, 0.4578, 0.37, 0.4578, 0.25, 0.49, 0.25, 0.4546, 0.3523, 0.4272, 0.25, 0.49, 0.13, 0.4578, 0.1477, 0.4272, 0.25, 0.4546, 0.13, 0.4578, 0.04215, 0.37, 0.0728, 0.3523, 0.1477, 0.4272, 0.04215, 0.37, 0.01, 0.25, 0.04539, 0.25, 0.0728, 0.3523, 0.01, 0.25, 0.04215, 0.13, 0.0728, 0.1477, 0.04539, 0.25, 0.04215, 0.13, 0.13, 0.04215, 0.1477, 0.0728, 0.0728, 0.1477, 0.13, 0.04215, 0.25, 0.01, 0.25, 0.04539, 0.1477, 0.0728, 0.25, 0.01, 0.37, 0.04215, 0.3523, 0.0728, 0.25, 0.04539, 0.37, 0.04215, 0.4578, 0.13, 0.4272, 0.1477, 0.3523, 0.0728, 0.4578, 0.13, 0.49, 0.25, 0.4546, 0.25, 0.4272, 0.1477, 0.49, 0.25, 0.4578, 0.37, 0.4272, 0.3523, 0.4546, 0.25, 0.4578, 0.37, 0.37, 0.4578, 0.3523, 0.4272, 0.4272, 0.3523, 0.206, 0.1738, 0.25, 0.162, 0.25, 0.162, 0.206, 0.1738, 0.3523, 0.0728, 0.4272, 0.1477, 0.4272, 0.1477, 0.3523, 0.0728, 0.0728, 0.1477, 0.1477, 0.0728, 0.1477, 0.0728, 0.0728, 0.1477, 0.1477, 0.4272, 0.0728, 0.3523, 0.0728, 0.3523, 0.1477, 0.4272, 0.4272, 0.1477, 0.4546, 0.25, 0.4546, 0.25, 0.4272, 0.1477, 0.3523, 0.4272, 0.25, 0.4546, 0.25, 0.4546, 0.3523, 0.4272, 0.1477, 0.0728, 0.25, 0.04539, 0.25, 0.04539, 0.1477, 0.0728, 0.0728, 0.3523, 0.04539, 0.25, 0.04539, 0.25, 0.0728, 0.3523, 0.4546, 0.25, 0.4272, 0.3523, 0.4272, 0.3523, 0.4546, 0.25, 0.4272, 0.3523, 0.3523, 0.4272, 0.3523, 0.4272, 0.4272, 0.3523, 0.25, 0.04539, 0.3523, 0.0728, 0.3523, 0.0728, 0.25, 0.04539, 0.04539, 0.25, 0.0728, 0.1477, 0.0728, 0.1477, 0.04539, 0.25, 0.3523, 0.4272, 0.25, 0.4546, 0.25, 0.338, 0.294, 0.3262, 0.25, 0.4546, 0.1477, 0.4272, 0.206, 0.3262, 0.25, 0.338, 0.1477, 0.4272, 0.0728, 0.3523, 0.1738, 0.294, 0.206, 0.3262, 0.0728, 0.3523, 0.04539, 0.25, 0.162, 0.25, 0.1738, 0.294, 0.04539, 0.25, 0.0728, 0.1477, 0.1738, 0.206, 0.162, 0.25, 0.0728, 0.1477, 0.1477, 0.0728, 0.206, 0.1738, 0.1738, 0.206, 0.1477, 0.0728, 0.25, 0.04539, 0.25, 0.162, 0.206, 0.1738, 0.25, 0.04539, 0.3523, 0.0728, 0.294, 0.1738, 0.25, 0.162, 0.3523, 0.0728, 0.4272, 0.1477, 0.3262, 0.206, 0.294, 0.1738, 0.4272, 0.1477, 0.4546, 0.25, 0.338, 0.25, 0.3262, 0.206, 0.4546, 0.25, 0.4272, 0.3523, 0.3262, 0.294, 0.338, 0.25, 0.4272, 0.3523, 0.3523, 0.4272, 0.294, 0.3262, 0.3262, 0.294, 0.294, 0.3262, 0.25, 0.338, 0.206, 0.3262, 0.1738, 0.294, 0.162, 0.25, 0.1738, 0.206, 0.206, 0.1738, 0.25, 0.162, 0.294, 0.1738, 0.3262, 0.206, 0.338, 0.25, 0.3262, 0.294, 0.1738, 0.294, 0.162, 0.25, 0.162, 0.25, 0.1738, 0.294, 0.338, 0.25, 0.3262, 0.294, 0.3262, 0.294, 0.338, 0.25, 0.3262, 0.294, 0.294, 0.3262, 0.294, 0.3262, 0.3262, 0.294, 0.25, 0.162, 0.294, 0.1738, 0.294, 0.1738, 0.25, 0.162, 0.162, 0.25, 0.1738, 0.206, 0.1738, 0.206, 0.162, 0.25, 0.25, 0.338, 0.206, 0.3262, 0.206, 0.3262, 0.25, 0.338, 0.294, 0.1738, 0.3262, 0.206, 0.3262, 0.206, 0.294, 0.1738, 0.1738, 0.206, 0.206, 0.1738, 0.206, 0.1738, 0.1738, 0.206, 0.206, 0.3262, 0.1738, 0.294, 0.1738, 0.294, 0.206, 0.3262, 0.3262, 0.206, 0.338, 0.25, 0.338, 0.25, 0.3262, 0.206, 0.294, 0.3262, 0.25, 0.338, 0.25, 0.338, 0.294, 0.3262, 1.0, 0.5, 0.9167, 0.5, 0.9167, 1.0, 1.0, 1.0, 0.9167, 0.5, 0.8333, 0.5, 0.8333, 1.0, 0.9167, 1.0, 0.8333, 0.5, 0.75, 0.5, 0.75, 1.0, 0.8333, 1.0, 0.75, 0.5, 0.6667, 0.5, 0.6667, 1.0, 0.75, 1.0, 0.6667, 0.5, 0.5833, 0.5, 0.5833, 1.0, 0.6667, 1.0, 0.5833, 0.5, 0.5, 0.5, 0.5, 1.0, 0.5833, 1.0, 0.5, 0.5, 0.4167, 0.5, 0.4167, 1.0, 0.5, 1.0, 0.4167, 0.5, 0.3333, 0.5, 0.3333, 1.0, 0.4167, 1.0, 0.3333, 0.5, 0.25, 0.5, 0.25, 1.0, 0.3333, 1.0, 0.25, 0.5, 0.1667, 0.5, 0.1667, 1.0, 0.25, 1.0, 0.25, 0.4546, 0.25, 0.4546, 0.1477, 0.4272, 0.1477, 0.4272, 0.1667, 0.5, 0.08333, 0.5, 0.08333, 1.0, 0.1667, 1.0, 0.08333, 0.5, 7.451e-08, 0.5, 7.451e-08, 1.0, 0.08333, 1.0, 0.75, 0.49, 0.63, 0.4578, 0.5422, 0.37, 0.51, 0.25, 0.5422, 0.13, 0.63, 0.04215, 0.75, 0.01, 0.87, 0.04215, 0.9578, 0.13, 0.99, 0.25, 0.9578, 0.37, 0.87, 0.4578, 0.37, 0.4578, 0.3523, 0.4272, 0.25, 0.4546, 0.25, 0.49, 0.25, 0.49, 0.25, 0.4546, 0.1477, 0.4272, 0.13, 0.4578, 0.13, 0.4578, 0.1477, 0.4272, 0.0728, 0.3523, 0.04215, 0.37, 0.04215, 0.37, 0.0728, 0.3523, 0.04539, 0.25, 0.01, 0.25, 0.01, 0.25, 0.04539, 0.25, 0.0728, 0.1477, 0.04215, 0.13, 0.04215, 0.13, 0.0728, 0.1477, 0.1477, 0.0728, 0.13, 0.04215, 0.13, 0.04215, 0.1477, 0.0728, 0.25, 0.04539, 0.25, 0.01, 0.25, 0.01, 0.25, 0.04539, 0.3523, 0.0728, 0.37, 0.04215, 0.37, 0.04215, 0.3523, 0.0728, 0.4272, 0.1477, 0.4578, 0.13, 0.4578, 0.13, 0.4272, 0.1477, 0.4546, 0.25, 0.49, 0.25, 0.49, 0.25, 0.4546, 0.25, 0.4272, 0.3523, 0.4578, 0.37, 0.4578, 0.37, 0.4272, 0.3523, 0.3523, 0.4272, 0.37, 0.4578, 0.206, 0.1738, 0.206, 0.1738, 0.25, 0.162, 0.25, 0.162, 0.3523, 0.0728, 0.3523, 0.0728, 0.4272, 0.1477, 0.4272, 0.1477, 0.0728, 0.1477, 0.0728, 0.1477, 0.1477, 0.0728, 0.1477, 0.0728, 0.1477, 0.4272, 0.1477, 0.4272, 0.0728, 0.3523, 0.0728, 0.3523, 0.4272, 0.1477, 0.4272, 0.1477, 0.4546, 0.25, 0.4546, 0.25, 0.3523, 0.4272, 0.3523, 0.4272, 0.25, 0.4546, 0.25, 0.4546, 0.1477, 0.0728, 0.1477, 0.0728, 0.25, 0.04539, 0.25, 0.04539, 0.0728, 0.3523, 0.0728, 0.3523, 0.04539, 0.25, 0.04539, 0.25, 0.4546, 0.25, 0.4546, 0.25, 0.4272, 0.3523, 0.4272, 0.3523, 0.4272, 0.3523, 0.4272, 0.3523, 0.3523, 0.4272, 0.3523, 0.4272, 0.25, 0.04539, 0.25, 0.04539, 0.3523, 0.0728, 0.3523, 0.0728, 0.04539, 0.25, 0.04539, 0.25, 0.0728, 0.1477, 0.0728, 0.1477, 0.3523, 0.4272, 0.294, 0.3262, 0.25, 0.338, 0.25, 0.4546, 0.25, 0.4546, 0.25, 0.338, 0.206, 0.3262, 0.1477, 0.4272, 0.1477, 0.4272, 0.206, 0.3262, 0.1738, 0.294, 0.0728, 0.3523, 0.0728, 0.3523, 0.1738, 0.294, 0.162, 0.25, 0.04539, 0.25, 0.04539, 0.25, 0.162, 0.25, 0.1738, 0.206, 0.0728, 0.1477, 0.0728, 0.1477, 0.1738, 0.206, 0.206, 0.1738, 0.1477, 0.0728, 0.1477, 0.0728, 0.206, 0.1738, 0.25, 0.162, 0.25, 0.04539, 0.25, 0.04539, 0.25, 0.162, 0.294, 0.1738, 0.3523, 0.0728, 0.3523, 0.0728, 0.294, 0.1738, 0.3262, 0.206, 0.4272, 0.1477, 0.4272, 0.1477, 0.3262, 0.206, 0.338, 0.25, 0.4546, 0.25, 0.4546, 0.25, 0.338, 0.25, 0.3262, 0.294, 0.4272, 0.3523, 0.4272, 0.3523, 0.3262, 0.294, 0.294, 0.3262, 0.3523, 0.4272, 0.294, 0.3262, 0.3262, 0.294, 0.338, 0.25, 0.3262, 0.206, 0.294, 0.1738, 0.25, 0.162, 0.206, 0.1738, 0.1738, 0.206, 0.162, 0.25, 0.1738, 0.294, 0.206, 0.3262, 0.25, 0.338, 0.1738, 0.294, 0.1738, 0.294, 0.162, 0.25, 0.162, 0.25, 0.338, 0.25, 0.338, 0.25, 0.3262, 0.294, 0.3262, 0.294, 0.3262, 0.294, 0.3262, 0.294, 0.294, 0.3262, 0.294, 0.3262, 0.25, 0.162, 0.25, 0.162, 0.294, 0.1738, 0.294, 0.1738, 0.162, 0.25, 0.162, 0.25, 0.1738, 0.206, 0.1738, 0.206, 0.25, 0.338, 0.25, 0.338, 0.206, 0.3262, 0.206, 0.3262, 0.294, 0.1738, 0.294, 0.1738, 0.3262, 0.206, 0.3262, 0.206, 0.1738, 0.206, 0.1738, 0.206, 0.206, 0.1738, 0.206, 0.1738, 0.206, 0.3262, 0.206, 0.3262, 0.1738, 0.294, 0.1738, 0.294, 0.3262, 0.206, 0.3262, 0.206, 0.338, 0.25, 0.338, 0.25, 0.294, 0.3262, 0.294, 0.3262, 0.25, 0.338, 0.25, 0.338, 1.0, 0.5, 1.0, 1.0, 0.9167, 1.0, 0.9167, 0.5, 0.9167, 0.5, 0.9167, 1.0, 0.8333, 1.0, 0.8333, 0.5, 0.8333, 0.5, 0.8333, 1.0, 0.75, 1.0, 0.75, 0.5, 0.75, 0.5, 0.75, 1.0, 0.6667, 1.0, 0.6667, 0.5, 0.6667, 0.5, 0.6667, 1.0, 0.5833, 1.0, 0.5833, 0.5, 0.5833, 0.5, 0.5833, 1.0, 0.5, 1.0, 0.5, 0.5, 0.5, 0.5, 0.5, 1.0, 0.4167, 1.0, 0.4167, 0.5, 0.4167, 0.5, 0.4167, 1.0, 0.3333, 1.0, 0.3333, 0.5, 0.3333, 0.5, 0.3333, 1.0, 0.25, 1.0, 0.25, 0.5, 0.25, 0.5, 0.25, 1.0, 0.1667, 1.0, 0.1667, 0.5, 0.25, 0.4546, 0.1477, 0.4272, 0.1477, 0.4272, 0.25, 0.4546, 0.1667, 0.5, 0.1667, 1.0, 0.08333, 1.0, 0.08333, 0.5, 0.08333, 0.5, 0.08333, 1.0, 7.451e-08, 1.0, 7.451e-08, 0.5, 0.75, 0.49, 0.87, 0.4578, 0.9578, 0.37, 0.99, 0.25, 0.9578, 0.13, 0.87, 0.04215, 0.75, 0.01, 0.63, 0.04215, 0.5422, 0.13, 0.51, 0.25, 0.5422, 0.37, 0.63, 0.4578, 0.37, 0.4578, 0.25, 0.49, 0.25, 0.4546, 0.3523, 0.4272, 0.25, 0.49, 0.13, 0.4578, 0.1477, 0.4272, 0.25, 0.4546, 0.13, 0.4578, 0.04215, 0.37, 0.0728, 0.3523, 0.1477, 0.4272, 0.04215, 0.37, 0.01, 0.25, 0.04539, 0.25, 0.0728, 0.3523, 0.01, 0.25, 0.04215, 0.13, 0.0728, 0.1477, 0.04539, 0.25, 0.04215, 0.13, 0.13, 0.04215, 0.1477, 0.0728, 0.0728, 0.1477, 0.13, 0.04215, 0.25, 0.01, 0.25, 0.04539, 0.1477, 0.0728, 0.25, 0.01, 0.37, 0.04215, 0.3523, 0.0728, 0.25, 0.04539, 0.37, 0.04215, 0.4578, 0.13, 0.4272, 0.1477, 0.3523, 0.0728, 0.4578, 0.13, 0.49, 0.25, 0.4546, 0.25, 0.4272, 0.1477, 0.49, 0.25, 0.4578, 0.37, 0.4272, 0.3523, 0.4546, 0.25, 0.4578, 0.37, 0.37, 0.4578, 0.3523, 0.4272, 0.4272, 0.3523, 0.206, 0.1738, 0.25, 0.162, 0.25, 0.162, 0.206, 0.1738, 0.3523, 0.0728, 0.4272, 0.1477, 0.4272, 0.1477, 0.3523, 0.0728, 0.0728, 0.1477, 0.1477, 0.0728, 0.1477, 0.0728, 0.0728, 0.1477, 0.1477, 0.4272, 0.0728, 0.3523, 0.0728, 0.3523, 0.1477, 0.4272, 0.4272, 0.1477, 0.4546, 0.25, 0.4546, 0.25, 0.4272, 0.1477, 0.3523, 0.4272, 0.25, 0.4546, 0.25, 0.4546, 0.3523, 0.4272, 0.1477, 0.0728, 0.25, 0.04539, 0.25, 0.04539, 0.1477, 0.0728, 0.0728, 0.3523, 0.04539, 0.25, 0.04539, 0.25, 0.0728, 0.3523, 0.4546, 0.25, 0.4272, 0.3523, 0.4272, 0.3523, 0.4546, 0.25, 0.4272, 0.3523, 0.3523, 0.4272, 0.3523, 0.4272, 0.4272, 0.3523, 0.25, 0.04539, 0.3523, 0.0728, 0.3523, 0.0728, 0.25, 0.04539, 0.04539, 0.25, 0.0728, 0.1477, 0.0728, 0.1477, 0.04539, 0.25, 0.3523, 0.4272, 0.25, 0.4546, 0.25, 0.338, 0.294, 0.3262, 0.25, 0.4546, 0.1477, 0.4272, 0.206, 0.3262, 0.25, 0.338, 0.1477, 0.4272, 0.0728, 0.3523, 0.1738, 0.294, 0.206, 0.3262, 0.0728, 0.3523, 0.04539, 0.25, 0.162, 0.25, 0.1738, 0.294, 0.04539, 0.25, 0.0728, 0.1477, 0.1738, 0.206, 0.162, 0.25, 0.0728, 0.1477, 0.1477, 0.0728, 0.206, 0.1738, 0.1738, 0.206, 0.1477, 0.0728, 0.25, 0.04539, 0.25, 0.162, 0.206, 0.1738, 0.25, 0.04539, 0.3523, 0.0728, 0.294, 0.1738, 0.25, 0.162, 0.3523, 0.0728, 0.4272, 0.1477, 0.3262, 0.206, 0.294, 0.1738, 0.4272, 0.1477, 0.4546, 0.25, 0.338, 0.25, 0.3262, 0.206, 0.4546, 0.25, 0.4272, 0.3523, 0.3262, 0.294, 0.338, 0.25, 0.4272, 0.3523, 0.3523, 0.4272, 0.294, 0.3262, 0.3262, 0.294, 0.294, 0.3262, 0.25, 0.338, 0.206, 0.3262, 0.1738, 0.294, 0.162, 0.25, 0.1738, 0.206, 0.206, 0.1738, 0.25, 0.162, 0.294, 0.1738, 0.3262, 0.206, 0.338, 0.25, 0.3262, 0.294, 0.1738, 0.294, 0.162, 0.25, 0.162, 0.25, 0.1738, 0.294, 0.338, 0.25, 0.3262, 0.294, 0.3262, 0.294, 0.338, 0.25, 0.3262, 0.294, 0.294, 0.3262, 0.294, 0.3262, 0.3262, 0.294, 0.25, 0.162, 0.294, 0.1738, 0.294, 0.1738, 0.25, 0.162, 0.162, 0.25, 0.1738, 0.206, 0.1738, 0.206, 0.162, 0.25, 0.25, 0.338, 0.206, 0.3262, 0.206, 0.3262, 0.25, 0.338, 0.294, 0.1738, 0.3262, 0.206, 0.3262, 0.206, 0.294, 0.1738, 0.1738, 0.206, 0.206, 0.1738, 0.206, 0.1738, 0.1738, 0.206, 0.206, 0.3262, 0.1738, 0.294, 0.1738, 0.294, 0.206, 0.3262, 0.3262, 0.206, 0.338, 0.25, 0.338, 0.25, 0.3262, 0.206, 0.294, 0.3262, 0.25, 0.338, 0.25, 0.338, 0.294, 0.3262, 1.0, 0.5, 0.9167, 0.5, 0.9167, 1.0, 1.0, 1.0, 0.9167, 0.5, 0.8333, 0.5, 0.8333, 1.0, 0.9167, 1.0, 0.8333, 0.5, 0.75, 0.5, 0.75, 1.0, 0.8333, 1.0, 0.75, 0.5, 0.6667, 0.5, 0.6667, 1.0, 0.75, 1.0, 0.6667, 0.5, 0.5833, 0.5, 0.5833, 1.0, 0.6667, 1.0, 0.5833, 0.5, 0.5, 0.5, 0.5, 1.0, 0.5833, 1.0, 0.5, 0.5, 0.4167, 0.5, 0.4167, 1.0, 0.5, 1.0, 0.4167, 0.5, 0.3333, 0.5, 0.3333, 1.0, 0.4167, 1.0, 0.3333, 0.5, 0.25, 0.5, 0.25, 1.0, 0.3333, 1.0, 0.25, 0.5, 0.1667, 0.5, 0.1667, 1.0, 0.25, 1.0, 0.25, 0.4546, 0.25, 0.4546, 0.1477, 0.4272, 0.1477, 0.4272, 0.1667, 0.5, 0.08333, 0.5, 0.08333, 1.0, 0.1667, 1.0, 0.08333, 0.5, 7.451e-08, 0.5, 7.451e-08, 1.0, 0.08333, 1.0, 0.75, 0.49, 0.63, 0.4578, 0.5422, 0.37, 0.51, 0.25, 0.5422, 0.13, 0.63, 0.04215, 0.75, 0.01, 0.87, 0.04215, 0.9578, 0.13, 0.99, 0.25, 0.9578, 0.37, 0.87, 0.4578, 0.37, 0.4578, 0.3523, 0.4272, 0.25, 0.4546, 0.25, 0.49, 0.25, 0.49, 0.25, 0.4546, 0.1477, 0.4272, 0.13, 0.4578, 0.13, 0.4578, 0.1477, 0.4272, 0.0728, 0.3523, 0.04215, 0.37, 0.04215, 0.37, 0.0728, 0.3523, 0.04539, 0.25, 0.01, 0.25, 0.01, 0.25, 0.04539, 0.25, 0.0728, 0.1477, 0.04215, 0.13, 0.04215, 0.13, 0.0728, 0.1477, 0.1477, 0.0728, 0.13, 0.04215, 0.13, 0.04215, 0.1477, 0.0728, 0.25, 0.04539, 0.25, 0.01, 0.25, 0.01, 0.25, 0.04539, 0.3523, 0.0728, 0.37, 0.04215, 0.37, 0.04215, 0.3523, 0.0728, 0.4272, 0.1477, 0.4578, 0.13, 0.4578, 0.13, 0.4272, 0.1477, 0.4546, 0.25, 0.49, 0.25, 0.49, 0.25, 0.4546, 0.25, 0.4272, 0.3523, 0.4578, 0.37, 0.4578, 0.37, 0.4272, 0.3523, 0.3523, 0.4272, 0.37, 0.4578, 0.206, 0.1738, 0.206, 0.1738, 0.25, 0.162, 0.25, 0.162, 0.3523, 0.0728, 0.3523, 0.0728, 0.4272, 0.1477, 0.4272, 0.1477, 0.0728, 0.1477, 0.0728, 0.1477, 0.1477, 0.0728, 0.1477, 0.0728, 0.1477, 0.4272, 0.1477, 0.4272, 0.0728, 0.3523, 0.0728, 0.3523, 0.4272, 0.1477, 0.4272, 0.1477, 0.4546, 0.25, 0.4546, 0.25, 0.3523, 0.4272, 0.3523, 0.4272, 0.25, 0.4546, 0.25, 0.4546, 0.1477, 0.0728, 0.1477, 0.0728, 0.25, 0.04539, 0.25, 0.04539, 0.0728, 0.3523, 0.0728, 0.3523, 0.04539, 0.25, 0.04539, 0.25, 0.4546, 0.25, 0.4546, 0.25, 0.4272, 0.3523, 0.4272, 0.3523, 0.4272, 0.3523, 0.4272, 0.3523, 0.3523, 0.4272, 0.3523, 0.4272, 0.25, 0.04539, 0.25, 0.04539, 0.3523, 0.0728, 0.3523, 0.0728, 0.04539, 0.25, 0.04539, 0.25, 0.0728, 0.1477, 0.0728, 0.1477, 0.3523, 0.4272, 0.294, 0.3262, 0.25, 0.338, 0.25, 0.4546, 0.25, 0.4546, 0.25, 0.338, 0.206, 0.3262, 0.1477, 0.4272, 0.1477, 0.4272, 0.206, 0.3262, 0.1738, 0.294, 0.0728, 0.3523, 0.0728, 0.3523, 0.1738, 0.294, 0.162, 0.25, 0.04539, 0.25, 0.04539, 0.25, 0.162, 0.25, 0.1738, 0.206, 0.0728, 0.1477, 0.0728, 0.1477, 0.1738, 0.206, 0.206, 0.1738, 0.1477, 0.0728, 0.1477, 0.0728, 0.206, 0.1738, 0.25, 0.162, 0.25, 0.04539, 0.25, 0.04539, 0.25, 0.162, 0.294, 0.1738, 0.3523, 0.0728, 0.3523, 0.0728, 0.294, 0.1738, 0.3262, 0.206, 0.4272, 0.1477, 0.4272, 0.1477, 0.3262, 0.206, 0.338, 0.25, 0.4546, 0.25, 0.4546, 0.25, 0.338, 0.25, 0.3262, 0.294, 0.4272, 0.3523, 0.4272, 0.3523, 0.3262, 0.294, 0.294, 0.3262, 0.3523, 0.4272, 0.294, 0.3262, 0.3262, 0.294, 0.338, 0.25, 0.3262, 0.206, 0.294, 0.1738, 0.25, 0.162, 0.206, 0.1738, 0.1738, 0.206, 0.162, 0.25, 0.1738, 0.294, 0.206, 0.3262, 0.25, 0.338, 0.1738, 0.294, 0.1738, 0.294, 0.162, 0.25, 0.162, 0.25, 0.338, 0.25, 0.338, 0.25, 0.3262, 0.294, 0.3262, 0.294, 0.3262, 0.294, 0.3262, 0.294, 0.294, 0.3262, 0.294, 0.3262, 0.25, 0.162, 0.25, 0.162, 0.294, 0.1738, 0.294, 0.1738, 0.162, 0.25, 0.162, 0.25, 0.1738, 0.206, 0.1738, 0.206, 0.25, 0.338, 0.25, 0.338, 0.206, 0.3262, 0.206, 0.3262, 0.294, 0.1738, 0.294, 0.1738, 0.3262, 0.206, 0.3262, 0.206, 0.1738, 0.206, 0.1738, 0.206, 0.206, 0.1738, 0.206, 0.1738, 0.206, 0.3262, 0.206, 0.3262, 0.1738, 0.294, 0.1738, 0.294, 0.3262, 0.206, 0.3262, 0.206, 0.338, 0.25, 0.338, 0.25, 0.294, 0.3262, 0.294, 0.3262, 0.25, 0.338, 0.25, 0.338, 0.5, 1.0, 1.0, 1.0, 1.0, 0.6667, 0.0, 0.6667, 0.0, 1.0, 0.02404, 0.3667, 0.0, 0.3667, 0.0, 0.4261, 0.02404, 0.4261, 0.0, 0.6495, 0.0, 0.6667, 1.0, 0.6667, 1.0, 0.6495, 0.9491, 0.6495, 0.9491, 0.573, 1.0, 0.573, 1.0, 0.4347, 0.9491, 0.4347, 0.9491, 0.3581, 1.0, 0.3581, 1.0, 0.3333, 0.0, 0.3333, 0.0, 0.3581, 0.0509, 0.3581, 0.0509, 0.4347, 0.0, 0.4347, 0.0, 0.573, 0.0509, 0.573, 0.0509, 0.6495, 0.0, 0.641, 0.02404, 0.641, 0.02404, 0.5816, 0.0, 0.5816, 0.976, 0.641, 1.0, 0.641, 1.0, 0.5816, 0.976, 0.5816, 0.976, 0.4261, 1.0, 0.4261, 1.0, 0.3667, 0.976, 0.3667, 1.0, 0.6667, 1.0, 1.0, 0.5, 1.0, 0.0, 1.0, 0.0, 0.6667, 0.04343, 0.3333, 0.04343, 0.3333, 0.04343, 0.3333, 0.04343, 0.3333, 1.0, 0.5795, 1.0, 0.5816, 1.0, 0.641, 1.0, 0.6431, 1.0, 0.6388, 1.0, 0.6272, 1.0, 0.6113, 1.0, 0.5954, 1.0, 0.5838, 1.0, 0.6667, 1.0, 0.6667, 1.0, 0.3333, 1.0, 0.3333, 1.0, 0.3581, 1.0, 0.3561, 1.0, 0.3615, 1.0, 0.3763, 1.0, 0.3965, 1.0, 0.4167, 1.0, 0.4314, 1.0, 0.4368, 1.0, 0.4347, 1.0, 0.573, 1.0, 0.5709, 1.0, 0.5763, 1.0, 0.5911, 1.0, 0.6113, 1.0, 0.6315, 1.0, 0.6462, 1.0, 0.6516, 1.0, 0.6495, 1.0, 0.3667, 1.0, 0.4261, 1.0, 0.4282, 1.0, 0.424, 1.0, 0.4124, 1.0, 0.3965, 1.0, 0.3806, 1.0, 0.3689, 1.0, 0.3646, 0.0, 0.3581, 0.0, 0.3333, 0.0, 0.3333, 0.0, 0.6667, 0.0, 0.6667, 0.0, 0.6495, 0.0, 0.6516, 0.0, 0.6462, 0.0, 0.6315, 0.0, 0.6113, 0.0, 0.5911, 0.0, 0.5763, 0.0, 0.5709, 0.0, 0.573, 0.0, 0.4347, 0.0, 0.4368, 0.0, 0.4314, 0.0, 0.4167, 0.0, 0.3965, 0.0, 0.3763, 0.0, 0.3615, 0.0, 0.3561, 0.0, 0.3806, 0.0, 0.3965, 0.0, 0.4124, 0.0, 0.424, 0.0, 0.4282, 0.0, 0.4261, 0.0, 0.3667, 0.0, 0.3646, 0.0, 0.3689, 0.0, 0.641, 0.0, 0.5816, 0.0, 0.5795, 0.0, 0.5838, 0.0, 0.5954, 0.0, 0.6113, 0.0, 0.6272, 0.0, 0.6388, 0.0, 0.6431, 0.9753, 1.0, 0.5247, 1.0, 0.5247, 1.0, 0.9753, 1.0, 0.6135, 0.3333, 0.608, 0.3333, 0.6562, 0.3333, 0.6507, 0.3333, 0.0, 1.0, 0.0, 0.6667, 0.0, 0.6667, 0.0, 1.0, 1.0, 0.6667, 1.0, 1.0, 1.0, 1.0, 1.0, 0.6667, 0.0, 0.3333, 1.0, 0.3333, 1.0, 0.6667, 0.0, 0.6667, 0.03715, 0.6667, 0.9629, 0.6667, 0.9629, 0.6667, 0.03715, 0.6667, 1.0, 0.647, 1.0, 0.6446, 1.0, 0.6446, 1.0, 0.647, 0.0, 0.6446, 0.0, 0.647, 0.0, 0.647, 0.0, 0.6446, 0.03715, 0.6667, 0.9629, 0.6667, 1.0, 0.6667, 0.0, 0.6667, 0.9629, 0.6667, 0.03715, 0.6667, 0.0, 0.6667, 1.0, 0.6667, 0.03715, 0.6667, 0.03715, 0.6667, 0.0, 0.6667, 0.0, 0.6667, 0.9629, 0.6667, 0.9629, 0.6667, 1.0, 0.6667, 1.0, 0.6667, 0.9566, 0.3333, 0.04343, 0.3333, 0.0, 0.3333, 1.0, 0.3333, 0.04343, 0.3333, 0.9566, 0.3333, 1.0, 0.3333, 0.0, 0.3333, 0.9566, 0.3333, 0.9566, 0.3333, 1.0, 0.3333, 1.0, 0.3333, 0.04343, 0.3333, 0.04343, 0.3333, 0.0, 0.3333, 0.0, 0.3333, 0.0, 0.3515, 0.0, 0.647, 0.0, 0.6667, 0.0, 0.3333, 1.0, 0.647, 1.0, 0.3515, 1.0, 0.3333, 1.0, 0.6667, 0.0, 0.6446, 0.0, 0.3538, 0.0, 0.3333, 0.0, 0.6667, 1.0, 0.3538, 1.0, 0.6446, 1.0, 0.6667, 1.0, 0.3333, 1.0, 0.3515, 1.0, 0.3538, 1.0, 0.3333, 1.0, 0.3333, 0.0, 0.3538, 0.0, 0.3515, 0.0, 0.3333, 0.0, 0.3333, 0.0, 0.647, 0.0, 0.6446, 0.0, 0.6667, 0.0, 0.6667, 1.0, 0.6446, 1.0, 0.647, 1.0, 0.6667, 1.0, 0.6667, 1.0, 0.3515, 1.0, 0.647, 1.0, 0.6446, 1.0, 0.3538, 1.0, 0.6446, 1.0, 0.3538, 1.0, 0.3538, 1.0, 0.6446, 1.0, 0.3515, 1.0, 0.647, 1.0, 0.647, 1.0, 0.3515, 1.0, 0.3538, 1.0, 0.3515, 1.0, 0.3515, 1.0, 0.3538, 0.0, 0.647, 0.0, 0.3515, 0.0, 0.3538, 0.0, 0.6446, 0.0, 0.3538, 0.0, 0.6446, 0.0, 0.6446, 0.0, 0.3538, 0.0, 0.647, 0.0, 0.3515, 0.0, 0.3515, 0.0, 0.647, 0.0, 0.3515, 0.0, 0.3538, 0.0, 0.3538, 0.0, 0.3515, 0.9629, 0.6667, 0.03715, 0.6667, 0.03715, 0.6667, 0.9629, 0.6667, 0.03715, 0.6667, 0.03715, 0.6667, 0.03715, 0.6667, 0.03715, 0.6667, 0.9629, 0.6667, 0.03715, 0.6667, 0.03715, 0.6667, 0.9629, 0.6667, 0.9629, 0.6667, 0.9629, 0.6667, 0.9629, 0.6667, 0.9629, 0.6667, 0.04343, 0.3333, 0.9566, 0.3333, 0.9566, 0.3333, 0.04343, 0.3333, 0.9566, 0.3333, 0.04343, 0.3333, 0.04343, 0.3333, 0.9566, 0.3333, 0.9566, 0.3333, 0.9566, 0.3333, 0.9566, 0.3333, 0.9566, 0.3333, 0.04343, 0.3333, 0.9566, 0.3333, 0.9566, 0.3333, 0.04343, 0.3333, 0.5, 0.3333, 0.03132, 0.3333, 0.0, 0.3333, 1.0, 0.3333, 0.9687, 0.3333, 0.4978, 0.3333, 0.9687, 0.3333, 1.0, 0.3333, 0.0, 0.3333, 0.03132, 0.3333, 0.03132, 0.3333, 0.03132, 0.3333, 0.0, 0.3333, 0.0, 0.3333, 0.9687, 0.3333, 0.9687, 0.3333, 1.0, 0.3333, 1.0, 0.3333, 0.5277, 0.3333, 0.5284, 0.3333, 0.5284, 0.3333, 0.5277, 0.3333, 0.2655, 0.3333, 0.06011, 0.3333, 0.03132, 0.3333, 0.5, 0.3333, 0.4709, 0.3333, 0.4709, 0.3333, 0.5, 0.3333, 0.4978, 0.3333, 0.4694, 0.3333, 0.4701, 0.3333, 0.2647, 0.3333, 0.4694, 0.3333, 0.4978, 0.3333, 0.03132, 0.3333, 0.06011, 0.3333, 0.06011, 0.3333, 0.06011, 0.3333, 0.03132, 0.3333, 0.03132, 0.3333, 0.06011, 0.3333, 0.5269, 0.3333, 0.4978, 0.3333, 0.5, 0.3333, 0.5284, 0.3333, 0.5277, 0.3333, 0.7342, 0.3333, 0.5284, 0.3333, 0.5, 0.3333, 0.9687, 0.3333, 0.9399, 0.3333, 0.9399, 0.3333, 0.9399, 0.3333, 0.9687, 0.3333, 0.9687, 0.3333, 0.9399, 0.3333, 0.7334, 0.3333, 0.9399, 0.3333, 0.9687, 0.3333, 0.4978, 0.3333, 0.5269, 0.3333, 0.9399, 0.3333, 0.9399, 0.3333, 0.9399, 0.3333, 0.9399, 0.3333, 0.2647, 0.3333, 0.06011, 0.3333, 0.06011, 0.3333, 0.2647, 0.3333, 0.4694, 0.3333, 0.2647, 0.3333, 0.2647, 0.3333, 0.4694, 0.3333, 0.7334, 0.3333, 0.5269, 0.3333, 0.5269, 0.3333, 0.7334, 0.3333, 0.1408, 0.3333, 0.1876, 0.3333, 0.1821, 0.3333, 0.1464, 0.3333, 0.3424, 0.3333, 0.3891, 0.3333, 0.3833, 0.3333, 0.3477, 0.3333, 0.4701, 0.3333, 0.4694, 0.3333, 0.4694, 0.3333, 0.4701, 0.3333, 0.9399, 0.3333, 0.9399, 0.3333, 0.9399, 0.3333, 0.9399, 0.3333, 0.7342, 0.3333, 0.9399, 0.3333, 0.9399, 0.3333, 0.7342, 0.3333, 0.5284, 0.3333, 0.7342, 0.3333, 0.7342, 0.3333, 0.5284, 0.3333, 0.5269, 0.3333, 0.5277, 0.3333, 0.5277, 0.3333, 0.5269, 0.3333, 0.4709, 0.3333, 0.4701, 0.3333, 0.4701, 0.3333, 0.4709, 0.3333, 0.2655, 0.3333, 0.4709, 0.3333, 0.4709, 0.3333, 0.2655, 0.3333, 0.1463, 0.3333, 0.1825, 0.3333, 0.1878, 0.3333, 0.1407, 0.3333, 0.8164, 0.3333, 0.8111, 0.3333, 0.8592, 0.3333, 0.8536, 0.3333, 0.8113, 0.3333, 0.8168, 0.3333, 0.8535, 0.3333, 0.8592, 0.3333, 0.3482, 0.3333, 0.3843, 0.3333, 0.3898, 0.3333, 0.3426, 0.3333, 0.6087, 0.3333, 0.6145, 0.3333, 0.6512, 0.3333, 0.6565, 0.3333, 0.06011, 0.3333, 0.06011, 0.3333, 0.06011, 0.3333, 0.06011, 0.3333, 0.06011, 0.3333, 0.06011, 0.3333, 0.06011, 0.3333, 0.06011, 0.3333, 0.9399, 0.3333, 0.7334, 0.3333, 0.7334, 0.3333, 0.9399, 0.3333, 0.2655, 0.3333, 0.3258, 0.3333, 0.2654, 0.3333, 0.2175, 0.3333, 0.3482, 0.3333, 0.2653, 0.3333, 0.2654, 0.3333, 0.3258, 0.3333, 0.1825, 0.3333, 0.2051, 0.3333, 0.2654, 0.3333, 0.2653, 0.3333, 0.1407, 0.3333, 0.1454, 0.3333, 0.07363, 0.3333, 0.06011, 0.3333, 0.1408, 0.3333, 0.06011, 0.3333, 0.07363, 0.3333, 0.1454, 0.3333, 0.06011, 0.3333, 0.06011, 0.3333, 0.07363, 0.3333, 0.06011, 0.3333, 0.3898, 0.3333, 0.4703, 0.3333, 0.4566, 0.3333, 0.3848, 0.3333, 0.4701, 0.3333, 0.4699, 0.3333, 0.4566, 0.3333, 0.4703, 0.3333, 0.3891, 0.3333, 0.3848, 0.3333, 0.4566, 0.3333, 0.4699, 0.3333, 0.1821, 0.3333, 0.2649, 0.3333, 0.2648, 0.3333, 0.2044, 0.3333, 0.3477, 0.3333, 0.3252, 0.3333, 0.2648, 0.3333, 0.2649, 0.3333, 0.2647, 0.3333, 0.2044, 0.3333, 0.2648, 0.3333, 0.3126, 0.3333, 0.6087, 0.3333, 0.6131, 0.3333, 0.5412, 0.3333, 0.5279, 0.3333, 0.608, 0.3333, 0.5275, 0.3333, 0.5412, 0.3333, 0.6131, 0.3333, 0.5277, 0.3333, 0.5279, 0.3333, 0.5412, 0.3333, 0.5275, 0.3333, 0.6507, 0.3333, 0.7336, 0.3333, 0.7334, 0.3333, 0.6732, 0.3333, 0.8164, 0.3333, 0.7937, 0.3333, 0.7334, 0.3333, 0.7336, 0.3333, 0.7334, 0.3333, 0.6732, 0.3333, 0.7334, 0.3333, 0.7814, 0.3333, 0.6512, 0.3333, 0.6738, 0.3333, 0.7341, 0.3333, 0.734, 0.3333, 0.7342, 0.3333, 0.7945, 0.3333, 0.7341, 0.3333, 0.6862, 0.3333, 0.8168, 0.3333, 0.734, 0.3333, 0.7341, 0.3333, 0.7945, 0.3333, 0.9399, 0.3333, 0.9399, 0.3333, 0.9263, 0.3333, 0.9399, 0.3333, 0.8592, 0.3333, 0.8545, 0.3333, 0.9263, 0.3333, 0.9399, 0.3333, 0.8592, 0.3333, 0.9399, 0.3333, 0.9263, 0.3333, 0.8545, 0.3333, 0.8113, 0.3333, 0.8023, 0.3333, 0.7338, 0.3333, 0.7339, 0.3333, 0.8111, 0.3333, 0.7337, 0.3333, 0.7338, 0.3333, 0.8023, 0.3333, 0.6562, 0.3333, 0.6653, 0.3333, 0.7338, 0.3333, 0.7337, 0.3333, 0.6565, 0.3333, 0.7339, 0.3333, 0.7338, 0.3333, 0.6653, 0.3333, 0.3424, 0.3333, 0.265, 0.3333, 0.2651, 0.3333, 0.3336, 0.3333, 0.1876, 0.3333, 0.1966, 0.3333, 0.2651, 0.3333, 0.265, 0.3333, 0.1878, 0.3333, 0.2652, 0.3333, 0.2651, 0.3333, 0.1966, 0.3333, 0.3426, 0.3333, 0.3336, 0.3333, 0.2651, 0.3333, 0.2652, 0.3333, 0.1825, 0.3333, 0.1463, 0.3333, 0.06646, 0.3333, 0.2051, 0.3333, 0.2051, 0.3333, 0.06646, 0.3333, 0.06011, 0.3333, 0.2655, 0.3333, 0.06011, 0.3333, 0.06011, 0.3333, 0.06646, 0.3333, 0.06011, 0.3333, 0.06011, 0.3333, 0.06646, 0.3333, 0.1463, 0.3333, 0.1407, 0.3333, 0.3898, 0.3333, 0.3843, 0.3333, 0.4645, 0.3333, 0.4703, 0.3333, 0.4703, 0.3333, 0.4645, 0.3333, 0.4709, 0.3333, 0.4701, 0.3333, 0.2647, 0.3333, 0.06011, 0.3333, 0.06643, 0.3333, 0.2044, 0.3333, 0.2044, 0.3333, 0.06643, 0.3333, 0.1464, 0.3333, 0.1821, 0.3333, 0.5277, 0.3333, 0.5284, 0.3333, 0.5347, 0.3333, 0.5279, 0.3333, 0.5279, 0.3333, 0.5347, 0.3333, 0.6145, 0.3333, 0.6087, 0.3333, 0.7334, 0.3333, 0.5269, 0.3333, 0.5333, 0.3333, 0.6732, 0.3333, 0.6732, 0.3333, 0.5333, 0.3333, 0.6135, 0.3333, 0.6507, 0.3333, 0.6512, 0.3333, 0.6145, 0.3333, 0.5347, 0.3333, 0.6738, 0.3333, 0.6738, 0.3333, 0.5347, 0.3333, 0.5284, 0.3333, 0.7342, 0.3333, 0.8592, 0.3333, 0.8535, 0.3333, 0.9336, 0.3333, 0.9399, 0.3333, 0.9399, 0.3333, 0.9336, 0.3333, 0.9399, 0.3333, 0.9399, 0.3333, 0.3843, 0.3333, 0.3482, 0.3333, 0.3258, 0.3333, 0.4645, 0.3333, 0.4645, 0.3333, 0.3258, 0.3333, 0.2655, 0.3333, 0.4709, 0.3333, 0.06011, 0.3333, 0.06011, 0.3333, 0.06011, 0.3333, 0.06643, 0.3333, 0.06643, 0.3333, 0.06011, 0.3333, 0.1408, 0.3333, 0.1464, 0.3333, 0.3833, 0.3333, 0.3891, 0.3333, 0.4699, 0.3333, 0.4631, 0.3333, 0.4631, 0.3333, 0.4699, 0.3333, 0.4701, 0.3333, 0.4694, 0.3333, 0.4694, 0.3333, 0.2647, 0.3333, 0.3252, 0.3333, 0.4631, 0.3333, 0.4631, 0.3333, 0.3252, 0.3333, 0.3477, 0.3333, 0.3833, 0.3333, 0.5269, 0.3333, 0.5277, 0.3333, 0.5275, 0.3333, 0.5333, 0.3333, 0.5333, 0.3333, 0.5275, 0.3333, 0.608, 0.3333, 0.6135, 0.3333, 0.9399, 0.3333, 0.7334, 0.3333, 0.7937, 0.3333, 0.9335, 0.3333, 0.9335, 0.3333, 0.7937, 0.3333, 0.8164, 0.3333, 0.8536, 0.3333, 0.8535, 0.3333, 0.8168, 0.3333, 0.7945, 0.3333, 0.9336, 0.3333, 0.9336, 0.3333, 0.7945, 0.3333, 0.7342, 0.3333, 0.9399, 0.3333, 0.8536, 0.3333, 0.8592, 0.3333, 0.9399, 0.3333, 0.9335, 0.3333, 0.9335, 0.3333, 0.9399, 0.3333, 0.9399, 0.3333, 0.9399, 0.3333, 0.8113, 0.3333, 0.8592, 0.3333, 0.8545, 0.3333, 0.8023, 0.3333, 0.8023, 0.3333, 0.8545, 0.3333, 0.8592, 0.3333, 0.8111, 0.3333, 0.6087, 0.3333, 0.6565, 0.3333, 0.6653, 0.3333, 0.6131, 0.3333, 0.6131, 0.3333, 0.6653, 0.3333, 0.6562, 0.3333, 0.608, 0.3333, 0.8111, 0.3333, 0.8164, 0.3333, 0.7336, 0.3333, 0.7337, 0.3333, 0.7337, 0.3333, 0.7336, 0.3333, 0.6507, 0.3333, 0.6562, 0.3333, 0.8168, 0.3333, 0.8113, 0.3333, 0.7339, 0.3333, 0.734, 0.3333, 0.734, 0.3333, 0.7339, 0.3333, 0.6565, 0.3333, 0.6512, 0.3333, 0.3424, 0.3333, 0.3477, 0.3333, 0.2649, 0.3333, 0.265, 0.3333, 0.265, 0.3333, 0.2649, 0.3333, 0.1821, 0.3333, 0.1876, 0.3333, 0.3482, 0.3333, 0.3426, 0.3333, 0.2652, 0.3333, 0.2653, 0.3333, 0.2653, 0.3333, 0.2652, 0.3333, 0.1878, 0.3333, 0.1825, 0.3333, 0.1876, 0.3333, 0.1408, 0.3333, 0.1454, 0.3333, 0.1966, 0.3333, 0.1966, 0.3333, 0.1454, 0.3333, 0.1407, 0.3333, 0.1878, 0.3333, 0.3891, 0.3333, 0.3424, 0.3333, 0.3336, 0.3333, 0.3848, 0.3333, 0.3848, 0.3333, 0.3336, 0.3333, 0.3426, 0.3333, 0.3898, 0.3333, 0.06011, 0.3333, 0.2655, 0.3333, 0.2655, 0.3333, 0.06011, 0.3333, 0.4753, 1.0, 0.4753, 1.0, 0.02467, 1.0, 0.02467, 1.0, 1.0, 1.0, 0.5, 1.0, 0.5247, 1.0, 0.9753, 1.0, 0.5, 1.0, 0.5, 1.0, 0.5247, 1.0, 0.5247, 1.0, 0.5, 1.0, 1.0, 1.0, 0.9753, 1.0, 0.5247, 1.0, 1.0, 1.0, 1.0, 1.0, 0.9753, 1.0, 0.9753, 1.0, 0.5, 1.0, 0.5, 1.0, 0.4753, 1.0, 0.4753, 1.0, 0.5, 1.0, 0.0, 1.0, 0.02467, 1.0, 0.4753, 1.0, 0.0, 1.0, 0.0, 1.0, 0.02467, 1.0, 0.02467, 1.0, 0.0, 1.0, 0.5, 1.0, 0.4753, 1.0, 0.02467, 1.0, 1.0, 0.5, 0.9679, 0.5, 0.9679, 0.7077, 1.0, 0.7077, 0.5, 0.5, 0.5, 0.7077, 0.5321, 0.7077, 0.5321, 0.5, 0.5, 0.5, 0.4167, 0.5, 0.4167, 0.7077, 0.5, 0.7077, 0.4167, 0.5, 0.3333, 0.5, 0.3333, 0.7077, 0.4167, 0.7077, 0.3333, 0.5, 0.25, 0.5, 0.25, 0.7077, 0.3333, 0.7077, 0.25, 0.5, 0.1667, 0.5, 0.1667, 0.7077, 0.25, 0.7077, 0.1667, 0.5, 0.08333, 0.5, 0.08333, 0.7077, 0.1667, 0.7077, 0.08333, 0.5, 7.451e-08, 0.5, 7.451e-08, 0.7077, 0.08333, 0.7077, 0.7038, 0.4776, 0.75, 0.49, 0.63, 0.4578, 0.9578, 0.37, 0.99, 0.25, 0.9578, 0.13, 0.87, 0.04215, 0.75, 0.01, 0.7962, 0.02238, 0.9593, 0.6747, 0.9593, 0.5, 1.0, 0.5, 1.0, 0.6747, 0.5407, 0.6747, 0.5, 0.6747, 0.5, 0.5, 0.5407, 0.5, 0.4167, 0.6747, 0.4167, 0.5, 0.5, 0.5, 0.5, 0.6747, 0.3333, 0.6747, 0.3333, 0.5, 0.4167, 0.5, 0.4167, 0.6747, 0.25, 0.6747, 0.25, 0.5, 0.3333, 0.5, 0.3333, 0.6747, 0.1667, 0.6747, 0.1667, 0.5, 0.25, 0.5, 0.25, 0.6747, 0.08333, 0.6747, 0.08333, 0.5, 0.1667, 0.5, 0.1667, 0.6747, 7.451e-08, 0.6747, 7.451e-08, 0.5, 0.08333, 0.5, 0.08333, 0.6747, 0.75, 0.01, 0.63, 0.04215, 0.5422, 0.13, 0.51, 0.25, 0.5422, 0.37, 0.87, 0.4578, 0.75, 0.49, 0.8086, 0.4743, 0.6914, 0.02571, 0.9679, 0.5, 1.0, 0.5, 1.0, 0.7075, 0.9679, 0.7077, 0.5321, 0.5, 0.5321, 0.7077, 0.5, 0.7072, 0.5, 0.5, 0.4167, 0.7066, 0.4167, 0.5, 0.5, 0.5, 0.5, 0.7072, 0.3333, 0.7068, 0.3333, 0.5, 0.4167, 0.5, 0.4167, 0.7066, 0.25, 0.707, 0.25, 0.5, 0.3333, 0.5, 0.3333, 0.7068, 0.1667, 0.7073, 0.1667, 0.5, 0.25, 0.5, 0.25, 0.707, 0.08333, 0.5, 0.1667, 0.5, 0.1667, 0.7073, 0.08333, 0.7074, 7.451e-08, 0.5, 0.08333, 0.5, 0.08333, 0.7074, 7.451e-08, 0.7075, 0.75, 0.01, 0.63, 0.04215, 0.5422, 0.13, 0.51, 0.25, 0.5422, 0.37, 0.87, 0.4578, 0.75, 0.49, 0.7962, 0.4776, 0.7038, 0.02238, 1.0, 0.6741, 1.0, 0.5, 0.9593, 0.5, 0.9593, 0.6747, 0.5, 0.6738, 0.5407, 0.6747, 0.5407, 0.5, 0.5, 0.5, 0.5, 0.6738, 0.5, 0.5, 0.4167, 0.5, 0.4167, 0.6728, 0.4167, 0.6728, 0.4167, 0.5, 0.3333, 0.5, 0.3333, 0.6731, 0.3333, 0.6731, 0.3333, 0.5, 0.25, 0.5, 0.25, 0.6734, 0.25, 0.6734, 0.25, 0.5, 0.1667, 0.5, 0.1667, 0.6738, 0.1667, 0.6738, 0.1667, 0.5, 0.08333, 0.5, 0.08333, 0.6741, 0.08333, 0.6741, 0.08333, 0.5, 7.451e-08, 0.5, 7.451e-08, 0.6741, 0.6914, 0.4743, 0.75, 0.49, 0.63, 0.4578, 0.9578, 0.37, 0.99, 0.25, 0.9578, 0.13, 0.87, 0.04215, 0.75, 0.01, 0.8086, 0.02571, 1.0, 0.5, 0.9679, 0.5, 0.9679, 0.7077, 1.0, 0.7077, 0.5321, 0.7077, 0.5321, 0.5, 0.5, 0.5, 0.5, 0.7079, 0.5, 0.5, 0.4167, 0.5, 0.4167, 0.7091, 0.5, 0.7079, 0.4167, 0.5, 0.3333, 0.5, 0.3333, 0.7098, 0.4167, 0.7091, 0.3333, 0.5, 0.25, 0.5, 0.25, 0.7099, 0.3333, 0.7098, 0.25, 0.7099, 0.25, 0.5, 0.1667, 0.5, 0.1667, 0.7093, 0.1667, 0.7093, 0.1667, 0.5, 0.08333, 0.5, 0.08333, 0.7082, 0.08333, 0.5, 7.451e-08, 0.5, 7.451e-08, 0.7077, 0.08333, 0.7082, 0.7038, 0.4776, 0.75, 0.49, 0.63, 0.4578, 0.9578, 0.37, 0.99, 0.25, 0.9578, 0.13, 0.87, 0.04215, 0.75, 0.01, 0.7962, 0.02238, 0.9593, 0.6747, 0.9593, 0.5, 1.0, 0.5, 1.0, 0.6747, 0.5, 0.6748, 0.5, 0.5, 0.5407, 0.5, 0.5407, 0.6747, 0.4167, 0.6765, 0.4167, 0.5, 0.5, 0.5, 0.5, 0.6748, 0.3333, 0.6775, 0.3333, 0.5, 0.4167, 0.5, 0.4167, 0.6765, 0.25, 0.6776, 0.25, 0.5, 0.3333, 0.5, 0.3333, 0.6775, 0.1667, 0.6768, 0.1667, 0.5, 0.25, 0.5, 0.25, 0.6776, 0.08333, 0.6753, 0.08333, 0.5, 0.1667, 0.5, 0.1667, 0.6768, 7.451e-08, 0.6747, 7.451e-08, 0.5, 0.08333, 0.5, 0.08333, 0.6753, 0.75, 0.01, 0.63, 0.04215, 0.5422, 0.13, 0.51, 0.25, 0.5422, 0.37, 0.87, 0.4578, 0.75, 0.49, 0.8086, 0.4743, 0.6914, 0.02571, 0.9679, 0.5, 1.0, 0.5, 1.0, 0.7072, 0.9679, 0.7077, 0.5321, 0.5, 0.5321, 0.7077, 0.5, 0.7072, 0.5, 0.5, 0.4167, 0.5, 0.5, 0.5, 0.5, 0.7072, 0.4167, 0.706, 0.3333, 0.5, 0.4167, 0.5, 0.4167, 0.706, 0.3333, 0.7051, 0.25, 0.5, 0.3333, 0.5, 0.3333, 0.7051, 0.25, 0.7047, 0.1667, 0.7051, 0.1667, 0.5, 0.25, 0.5, 0.25, 0.7047, 0.08333, 0.5, 0.1667, 0.5, 0.1667, 0.7051, 0.08333, 0.706, 7.451e-08, 0.5, 0.08333, 0.5, 0.08333, 0.706, 7.451e-08, 0.7072, 0.75, 0.01, 0.63, 0.04215, 0.5422, 0.13, 0.51, 0.25, 0.5422, 0.37, 0.87, 0.4578, 0.75, 0.49, 0.7962, 0.4776, 0.7038, 0.02238, 1.0, 0.6738, 1.0, 0.5, 0.9593, 0.5, 0.9593, 0.6747, 0.5, 0.6738, 0.5407, 0.6747, 0.5407, 0.5, 0.5, 0.5, 0.5, 0.6738, 0.5, 0.5, 0.4167, 0.5, 0.4167, 0.6721, 0.4167, 0.6721, 0.4167, 0.5, 0.3333, 0.5, 0.3333, 0.6708, 0.3333, 0.6708, 0.3333, 0.5, 0.25, 0.5, 0.25, 0.6703, 0.25, 0.6703, 0.25, 0.5, 0.1667, 0.5, 0.1667, 0.6708, 0.1667, 0.6708, 0.1667, 0.5, 0.08333, 0.5, 0.08333, 0.6721, 0.08333, 0.6721, 0.08333, 0.5, 7.451e-08, 0.5, 7.451e-08, 0.6738, 0.6914, 0.4743, 0.75, 0.49, 0.63, 0.4578, 0.9578, 0.37, 0.99, 0.25, 0.9578, 0.13, 0.87, 0.04215, 0.75, 0.01, 0.8086, 0.02571])
me_cylinder.materials.append(mat_cartire00)
me_cylinder.materials.append(mat_carinnerwheel00)
me_cylinder.materials.append(mat_carbody00)
me_cylinder.materials.append(mat_carglass00)
me_cylinder.materials.append(mat_carbacklight00)
me_cylinder.materials.append(mat_carfrontlight00)
me_cylinder.materials.append(mat_outline)
me_cylinder.update()
me_carcol = bpy.data.meshes.new('CarCol')
me_carcol.from_pydata([(-1.0, -0.8665, 0.0), (1.0, -0.8665, 0.0), (-1.0, 1.095, 0.0), (1.0, 1.095, 0.0), (-1.0, 1.095, 1.076), (-1.0, -0.8665, 1.076), (1.0, -0.8665, 1.076), (1.0, 1.095, 1.076)], [], [(0, 2, 3, 1), (5, 6, 7, 4), (3, 2, 4, 7), (0, 1, 6, 5), (1, 3, 7, 6), (2, 0, 5, 4)])
_uv = me_carcol.uv_layers.new(name='UVMap')
_uv.uv.foreach_set('vector', [0.0, 0.0, 0.0, 1.0, 1.0, 1.0, 1.0, 0.0, 0.0, 0.0, 1.0, 0.0, 1.0, 1.0, 0.0, 1.0, 1.0, 1.0, 0.0, 1.0, 0.0, 1.0, 1.0, 1.0, 0.0, 0.0, 1.0, 0.0, 1.0, 0.0, 0.0, 0.0, 1.0, 0.0, 1.0, 1.0, 1.0, 1.0, 1.0, 0.0, 0.0, 1.0, 0.0, 0.0, 0.0, 0.0, 0.0, 1.0])
me_carcol.materials.append(mat_alpha)
me_carcol.update()

# ---- objects
ob_car00 = bpy.data.objects.new('Car00', me_cylinder)
ob_carcol = bpy.data.objects.new('CarCol', me_carcol)

# ---- transforms, parenting, visibility, modifiers, constraints
ob_car00.location = (0.0, 0.0, 0.0)
ob_car00.rotation_euler = (0.0, 1.571, 0.0)
_m = ob_car00.modifiers.new('Solidify', 'SOLIDIFY')
_m.thickness = 0.05
_m.offset = 1.0
_m.material_offset = 6
_m.use_flip_normals = True
ob_carcol.location = (0.0, 0.0, 0.0)

# ---- collection membership
col_collection.objects.link(ob_car00)
col_collection.objects.link(ob_carcol)

# ---- scene / render settings (as saved in the file)
scene.frame_start = 1; scene.frame_end = 250; scene.frame_set(1)
scene.render.engine = 'BLENDER_EEVEE_NEXT'
bpy.context.view_layer.update()

# ---- added for rendering (the .blend has no active camera and no usable light): camera, sun
cam_auto = bpy.data.cameras.new('AutoCamera')
cam_auto.lens = 50.0
cam_auto.sensor_width = 36.0
cam_auto.clip_end = 1000.0
ob_auto_camera = bpy.data.objects.new('AutoCamera', cam_auto)
scene.collection.objects.link(ob_auto_camera)
ob_auto_camera.location = (2.8173, -3.24968, 2.78777)
ob_auto_camera.rotation_euler = (1.09748, -7.21219e-08, 0.694738)
scene.camera = ob_auto_camera
light_auto_sun = bpy.data.lights.new('AutoSun', 'SUN')
light_auto_sun.energy = 3.0
light_auto_sun.angle = 0.0523599
ob_auto_sun = bpy.data.objects.new('AutoSun', light_auto_sun)
scene.collection.objects.link(ob_auto_sun)
ob_auto_sun.rotation_euler = (0.872665, 0.174533, 0.523599)
bpy.context.view_layer.update()
